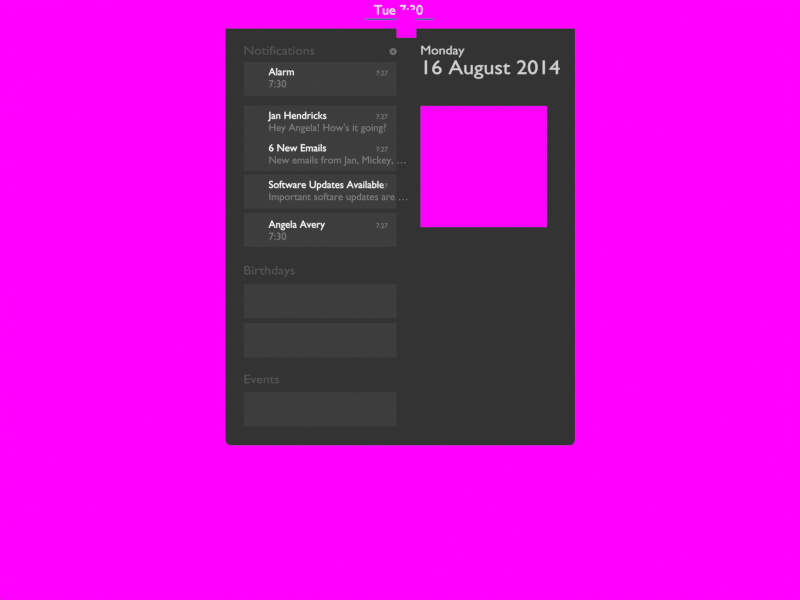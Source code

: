# Source: redux-anim.blend  (saved by Blender 2.72.0; exported with 4.5.12 LTS)
import bpy
from mathutils import Matrix  # noqa: F401  (used for matrix-valued properties, if any)

bpy.ops.wm.read_factory_settings(use_empty=True)
scene = bpy.context.scene
scene.name = 'popover'

# ---- collections
col_collection_1_001 = bpy.data.collections.new('Collection 1.001'); scene.collection.children.link(col_collection_1_001)
col_collection_2_001 = bpy.data.collections.new('Collection 2.001'); scene.collection.children.link(col_collection_2_001)
col_collection_3_001 = bpy.data.collections.new('Collection 3.001'); scene.collection.children.link(col_collection_3_001)
col_collection_4_001 = bpy.data.collections.new('Collection 4.001'); scene.collection.children.link(col_collection_4_001)
col_collection_5_001 = bpy.data.collections.new('Collection 5.001'); scene.collection.children.link(col_collection_5_001)
col_collection_6_001 = bpy.data.collections.new('Collection 6.001'); scene.collection.children.link(col_collection_6_001)
col_collection_7_001 = bpy.data.collections.new('Collection 7.001'); scene.collection.children.link(col_collection_7_001)
col_collection_8_001 = bpy.data.collections.new('Collection 8.001'); scene.collection.children.link(col_collection_8_001)
col_collection_9_001 = bpy.data.collections.new('Collection 9.001'); scene.collection.children.link(col_collection_9_001)
col_collection_10_001 = bpy.data.collections.new('Collection 10.001'); scene.collection.children.link(col_collection_10_001)
col_collection_11_001 = bpy.data.collections.new('Collection 11.001'); scene.collection.children.link(col_collection_11_001)
col_collection_12_001 = bpy.data.collections.new('Collection 12.001'); scene.collection.children.link(col_collection_12_001)
col_collection_13_001 = bpy.data.collections.new('Collection 13.001'); scene.collection.children.link(col_collection_13_001)
col_collection_14_001 = bpy.data.collections.new('Collection 14.001'); scene.collection.children.link(col_collection_14_001)
col_collection_15_001 = bpy.data.collections.new('Collection 15.001'); scene.collection.children.link(col_collection_15_001)
col_collection_16_001 = bpy.data.collections.new('Collection 16.001'); scene.collection.children.link(col_collection_16_001)
col_collection_17_001 = bpy.data.collections.new('Collection 17.001'); scene.collection.children.link(col_collection_17_001)
col_collection_18_001 = bpy.data.collections.new('Collection 18.001'); scene.collection.children.link(col_collection_18_001)
col_collection_19_001 = bpy.data.collections.new('Collection 19.001'); scene.collection.children.link(col_collection_19_001)
col_collection_20_001 = bpy.data.collections.new('Collection 20.001'); scene.collection.children.link(col_collection_20_001)

# ---- images (referenced by path relative to the original .blend; pixels are not part of the script)
import os
ASSET_DIR = os.environ.get("B2B_ASSET_DIR", "")  # directory of the original .blend (textures are referenced by path, not embedded)
HERE = os.path.dirname(os.path.abspath(__file__))  # packed textures are extracted next to this script under _unpacked/

def load_image(name, relpath, width, height, colorspace="sRGB"):
    """Load a texture the original file referenced (path relative to the .blend, or extracted next to this script)."""
    p = next((c for c in (os.path.join(HERE, relpath), os.path.join(ASSET_DIR, relpath)) if relpath and os.path.exists(c)), "")
    if p:
        img = bpy.data.images.load(p, check_existing=True)
        img.name = name
    else:  # same state as the original file: an image datablock whose file is absent (Cycles renders it pink)
        img = bpy.data.images.new(name, width, height)
        img.source = "FILE"
        img.filepath = "//" + (relpath or name)
    img.colorspace_settings.name = colorspace
    return img
img_calendar_png = load_image('calendar.png', 'tex/calendar.png', 1024, 1024, 'sRGB')
img_clocks_png = load_image('clocks.png', 'clocks.png', 1024, 1024, 'sRGB')
img_chat_png = load_image('chat.png', 'chat.png', 1024, 1024, 'sRGB')
img_top_bar_png = load_image('top-bar.png', 'top-bar.png', 1024, 1024, 'sRGB')
img_pointer_png = load_image('pointer.png', 'pointer.png', 1024, 1024, 'sRGB')
img_314bg_jpg = load_image('314bg.jpg', '314bg.jpg', 1024, 1024, 'sRGB')

# ---- materials (node trees are filled in below, after node groups)
mat_material_006 = bpy.data.materials.new('Material.006')
mat_material_006.alpha_threshold = 0.0
mat_material_006.roughness = 0.5
mat_popover_bg = bpy.data.materials.new('popover bg')
mat_popover_bg.alpha_threshold = 0.0
mat_popover_bg.roughness = 0.5
mat_popover_bg.line_color = (0.0, 0.0, 0.0, 1.0)
mat_notification_000 = bpy.data.materials.new('notification.000')
mat_notification_000.alpha_threshold = 0.0
mat_notification_000.roughness = 0.5
mat_banner_body_001 = bpy.data.materials.new('banner body.001')
mat_banner_body_001.alpha_threshold = 0.0
mat_banner_body_001.roughness = 0.5
mat_banner_body_001.line_color = (0.0, 0.0, 0.0, 1.0)
mat_banner_title_001 = bpy.data.materials.new('banner title.001')
mat_banner_title_001.alpha_threshold = 0.0
mat_banner_title_001.roughness = 0.5
mat_banner_title_001.line_color = (0.0, 0.0, 0.0, 1.0)
mat_notification_001 = bpy.data.materials.new('notification.001')
mat_notification_001.alpha_threshold = 0.0
mat_notification_001.roughness = 0.5
mat_notification_002 = bpy.data.materials.new('notification.002')
mat_notification_002.alpha_threshold = 0.0
mat_notification_002.roughness = 0.5
mat_notification_003 = bpy.data.materials.new('notification.003')
mat_notification_003.alpha_threshold = 0.0
mat_notification_003.roughness = 0.5
mat_notification_004 = bpy.data.materials.new('notification.004')
mat_notification_004.alpha_threshold = 0.0
mat_notification_004.roughness = 0.5
mat_notification_006 = bpy.data.materials.new('notification.006')
mat_notification_006.alpha_threshold = 0.0
mat_notification_006.roughness = 0.5
mat_notification_007 = bpy.data.materials.new('notification.007')
mat_notification_007.alpha_threshold = 0.0
mat_notification_007.roughness = 0.5
mat_notification_008 = bpy.data.materials.new('notification.008')
mat_notification_008.alpha_threshold = 0.0
mat_notification_008.roughness = 0.5
mat_header_pop = bpy.data.materials.new('header pop')
mat_header_pop.alpha_threshold = 0.0
mat_header_pop.roughness = 0.5
mat_header_pop.line_color = (0.0, 0.0, 0.0, 1.0)
mat_calendar = bpy.data.materials.new('calendar')
mat_calendar.alpha_threshold = 0.0
mat_calendar.roughness = 0.5
mat_datetime = bpy.data.materials.new('datetime')
mat_datetime.alpha_threshold = 0.0
mat_datetime.roughness = 0.5
mat_datetime.line_color = (0.0, 0.0, 0.0, 1.0)
mat_closebutton = bpy.data.materials.new('closebutton')
mat_closebutton.alpha_threshold = 0.0
mat_closebutton.diffuse_color = (0.7451, 0.7451, 0.7451, 1.0)
mat_closebutton.roughness = 0.5
mat_banner_bg = bpy.data.materials.new('banner bg')
mat_banner_bg.alpha_threshold = 0.0
mat_banner_bg.roughness = 0.5
mat_banner_bg.line_color = (0.0, 0.0, 0.0, 1.0)
mat_buttonbg_001 = bpy.data.materials.new('buttonbg.001')
mat_buttonbg_001.alpha_threshold = 0.0
mat_buttonbg_001.roughness = 0.5
mat_buttonbg_001.line_color = (0.0, 0.0, 0.0, 1.0)
mat_message_007 = bpy.data.materials.new('message.007')
mat_message_007.alpha_threshold = 0.0
mat_message_007.roughness = 0.5
mat_message_007.line_color = (0.0, 0.0, 0.0, 1.0)
mat_border_001 = bpy.data.materials.new('border.001')
mat_border_001.alpha_threshold = 0.0
mat_border_001.roughness = 0.5
mat_clocks_001 = bpy.data.materials.new('clocks.001')
mat_clocks_001.alpha_threshold = 0.0
mat_clocks_001.roughness = 0.5
mat_text_013 = bpy.data.materials.new('text.013')
mat_text_013.alpha_threshold = 0.0
mat_text_013.roughness = 0.5
mat_text_013.line_color = (0.0, 0.0, 0.0, 1.0)
mat_svgmat_003 = bpy.data.materials.new('SVGMat.003')
mat_svgmat_003.alpha_threshold = 0.0
mat_svgmat_003.diffuse_color = (0.7451, 0.7451, 0.7451, 1.0)
mat_svgmat_003.roughness = 0.5
mat_svgmat_003.line_color = (0.0, 0.0, 0.0, 1.0)
mat_appmenu_005 = bpy.data.materials.new('appmenu.005')
mat_appmenu_005.alpha_threshold = 0.0
mat_appmenu_005.roughness = 0.5
mat_appmenu_005.line_color = (0.0, 0.0, 0.0, 1.0)
mat_chat_005 = bpy.data.materials.new('chat.005')
mat_chat_005.alpha_threshold = 0.0
mat_chat_005.roughness = 0.5
mat_chat_005.line_color = (0.0, 0.0, 0.0, 1.0)
mat_text_014 = bpy.data.materials.new('text.014')
mat_text_014.alpha_threshold = 0.0
mat_text_014.roughness = 0.5
mat_text_014.line_color = (0.0, 0.0, 0.0, 1.0)
mat_top_bar_007 = bpy.data.materials.new('top-bar.007')
mat_top_bar_007.alpha_threshold = 0.0
mat_top_bar_007.roughness = 0.5
mat_top_bar_007.line_color = (0.0, 0.0, 0.0, 1.0)
mat_pointer_007 = bpy.data.materials.new('pointer.007')
mat_pointer_007.alpha_threshold = 0.0
mat_pointer_007.roughness = 0.5
mat_pointer_007.line_color = (0.0, 0.0, 0.0, 1.0)
mat_314bg_007 = bpy.data.materials.new('314bg.007')
mat_314bg_007.alpha_threshold = 0.0
mat_314bg_007.roughness = 0.5
mat_314bg_007.line_color = (0.0, 0.0, 0.0, 1.0)

# ---- material node trees
mat_material_006.use_nodes = True; mat_material_006.node_tree.nodes.clear()
_N = mat_material_006.node_tree.nodes; _L = mat_material_006.node_tree.links
n0 = _N.new('ShaderNodeOutputMaterial'); n0.name = 'Material Output'; n0.location = (300, 300)
n1 = _N.new('ShaderNodeEmission'); n1.name = 'Emission'; n1.location = (110, 300)
n1.inputs[0].default_value = (0.03434, 0.1301, 0.3712, 1.0)
_L.new(n1.outputs[0], n0.inputs[0])
n0.is_active_output = True
mat_popover_bg.use_nodes = True; mat_popover_bg.node_tree.nodes.clear()
_N = mat_popover_bg.node_tree.nodes; _L = mat_popover_bg.node_tree.links
n0 = _N.new('ShaderNodeOutputMaterial'); n0.name = 'Material Output'; n0.location = (507, 299)
n0.width = 120
n1 = _N.new('ShaderNodeEmission'); n1.name = 'Emission'; n1.location = (-102, 179)
n1.width = 150
n1.inputs[0].default_value = (0.0331, 0.0331, 0.0331, 1.0)
n2 = _N.new('ShaderNodeBsdfTransparent'); n2.name = 'Transparent BSDF'; n2.location = (-100, 300)
n2.width = 150
n3 = _N.new('ShaderNodeMixShader'); n3.name = 'Mix Shader'; n3.location = (179, 269)
n3.width = 150
n3.inputs[0].default_value = 1.0
_L.new(n2.outputs[0], n3.inputs[1])
_L.new(n1.outputs[0], n3.inputs[2])
_L.new(n3.outputs[0], n0.inputs[0])
n0.is_active_output = True
mat_notification_000.use_nodes = True; mat_notification_000.node_tree.nodes.clear()
_N = mat_notification_000.node_tree.nodes; _L = mat_notification_000.node_tree.links
n0 = _N.new('ShaderNodeOutputMaterial'); n0.name = 'Material Output'; n0.location = (300, 300)
n1 = _N.new('ShaderNodeBsdfTransparent'); n1.name = 'Transparent BSDF'; n1.location = (-80, 300)
n2 = _N.new('ShaderNodeEmission'); n2.name = 'Emission'; n2.location = (-88, 186)
n2.inputs[0].default_value = (0.04696, 0.04696, 0.04696, 1.0)
n3 = _N.new('ShaderNodeMixShader'); n3.name = 'Mix Shader'; n3.location = (110, 300)
n3.inputs[0].default_value = 0.9866
_L.new(n3.outputs[0], n0.inputs[0])
_L.new(n1.outputs[0], n3.inputs[1])
_L.new(n2.outputs[0], n3.inputs[2])
n0.is_active_output = True
mat_banner_body_001.use_nodes = True; mat_banner_body_001.node_tree.nodes.clear()
_N = mat_banner_body_001.node_tree.nodes; _L = mat_banner_body_001.node_tree.links
n0 = _N.new('ShaderNodeOutputMaterial'); n0.name = 'Material Output'; n0.location = (466, 295)
n0.width = 120
n1 = _N.new('ShaderNodeBsdfTransparent'); n1.name = 'Transparent BSDF'; n1.location = (66, 295)
n1.width = 150
n2 = _N.new('ShaderNodeEmission'); n2.name = 'Emission'; n2.location = (64, 159)
n2.width = 150
n2.inputs[0].default_value = (0.2079, 0.2079, 0.2079, 1.0)
n3 = _N.new('ShaderNodeMixShader'); n3.name = 'Mix Shader'; n3.location = (266, 295)
n3.width = 150
n3.inputs[0].default_value = 0.9866
_L.new(n3.outputs[0], n0.inputs[0])
_L.new(n1.outputs[0], n3.inputs[1])
_L.new(n2.outputs[0], n3.inputs[2])
n0.is_active_output = True
mat_banner_title_001.use_nodes = True; mat_banner_title_001.node_tree.nodes.clear()
_N = mat_banner_title_001.node_tree.nodes; _L = mat_banner_title_001.node_tree.links
n0 = _N.new('ShaderNodeOutputMaterial'); n0.name = 'Material Output'; n0.location = (466, 295)
n0.width = 120
n1 = _N.new('ShaderNodeBsdfTransparent'); n1.name = 'Transparent BSDF'; n1.location = (66, 295)
n1.width = 150
n2 = _N.new('ShaderNodeEmission'); n2.name = 'Emission'; n2.location = (64, 159)
n2.width = 150
n3 = _N.new('ShaderNodeMixShader'); n3.name = 'Mix Shader'; n3.location = (266, 295)
n3.width = 150
n3.inputs[0].default_value = 0.9866
_L.new(n3.outputs[0], n0.inputs[0])
_L.new(n1.outputs[0], n3.inputs[1])
_L.new(n2.outputs[0], n3.inputs[2])
n0.is_active_output = True
mat_notification_001.use_nodes = True; mat_notification_001.node_tree.nodes.clear()
_N = mat_notification_001.node_tree.nodes; _L = mat_notification_001.node_tree.links
n0 = _N.new('ShaderNodeOutputMaterial'); n0.name = 'Material Output'; n0.location = (300, 300)
n1 = _N.new('ShaderNodeBsdfTransparent'); n1.name = 'Transparent BSDF'; n1.location = (-80, 300)
n2 = _N.new('ShaderNodeEmission'); n2.name = 'Emission'; n2.location = (-88, 186)
n2.inputs[0].default_value = (0.04696, 0.04696, 0.04696, 1.0)
n3 = _N.new('ShaderNodeMixShader'); n3.name = 'Mix Shader'; n3.location = (110, 300)
n3.inputs[0].default_value = 0.9853
_L.new(n3.outputs[0], n0.inputs[0])
_L.new(n1.outputs[0], n3.inputs[1])
_L.new(n2.outputs[0], n3.inputs[2])
n0.is_active_output = True
mat_notification_002.use_nodes = True; mat_notification_002.node_tree.nodes.clear()
_N = mat_notification_002.node_tree.nodes; _L = mat_notification_002.node_tree.links
n0 = _N.new('ShaderNodeOutputMaterial'); n0.name = 'Material Output'; n0.location = (300, 300)
n1 = _N.new('ShaderNodeBsdfTransparent'); n1.name = 'Transparent BSDF'; n1.location = (-80, 300)
n2 = _N.new('ShaderNodeEmission'); n2.name = 'Emission'; n2.location = (-88, 186)
n2.inputs[0].default_value = (0.04696, 0.04696, 0.04696, 1.0)
n3 = _N.new('ShaderNodeMixShader'); n3.name = 'Mix Shader'; n3.location = (110, 300)
n3.inputs[0].default_value = 0.984
_L.new(n3.outputs[0], n0.inputs[0])
_L.new(n1.outputs[0], n3.inputs[1])
_L.new(n2.outputs[0], n3.inputs[2])
n0.is_active_output = True
mat_notification_003.use_nodes = True; mat_notification_003.node_tree.nodes.clear()
_N = mat_notification_003.node_tree.nodes; _L = mat_notification_003.node_tree.links
n0 = _N.new('ShaderNodeOutputMaterial'); n0.name = 'Material Output'; n0.location = (300, 300)
n1 = _N.new('ShaderNodeBsdfTransparent'); n1.name = 'Transparent BSDF'; n1.location = (-80, 300)
n2 = _N.new('ShaderNodeEmission'); n2.name = 'Emission'; n2.location = (-88, 186)
n2.inputs[0].default_value = (0.04696, 0.04696, 0.04696, 1.0)
n3 = _N.new('ShaderNodeMixShader'); n3.name = 'Mix Shader'; n3.location = (110, 300)
n3.inputs[0].default_value = 0.9826
_L.new(n3.outputs[0], n0.inputs[0])
_L.new(n1.outputs[0], n3.inputs[1])
_L.new(n2.outputs[0], n3.inputs[2])
n0.is_active_output = True
mat_notification_004.use_nodes = True; mat_notification_004.node_tree.nodes.clear()
_N = mat_notification_004.node_tree.nodes; _L = mat_notification_004.node_tree.links
n0 = _N.new('ShaderNodeOutputMaterial'); n0.name = 'Material Output'; n0.location = (300, 300)
n1 = _N.new('ShaderNodeBsdfTransparent'); n1.name = 'Transparent BSDF'; n1.location = (-80, 300)
n2 = _N.new('ShaderNodeEmission'); n2.name = 'Emission'; n2.location = (-88, 186)
n2.inputs[0].default_value = (0.04696, 0.04696, 0.04696, 1.0)
n3 = _N.new('ShaderNodeMixShader'); n3.name = 'Mix Shader'; n3.location = (110, 300)
n3.inputs[0].default_value = 0.9813
_L.new(n3.outputs[0], n0.inputs[0])
_L.new(n1.outputs[0], n3.inputs[1])
_L.new(n2.outputs[0], n3.inputs[2])
n0.is_active_output = True
mat_notification_006.use_nodes = True; mat_notification_006.node_tree.nodes.clear()
_N = mat_notification_006.node_tree.nodes; _L = mat_notification_006.node_tree.links
n0 = _N.new('ShaderNodeOutputMaterial'); n0.name = 'Material Output'; n0.location = (300, 300)
n1 = _N.new('ShaderNodeBsdfTransparent'); n1.name = 'Transparent BSDF'; n1.location = (-80, 300)
n2 = _N.new('ShaderNodeEmission'); n2.name = 'Emission'; n2.location = (-88, 186)
n2.inputs[0].default_value = (0.04696, 0.04696, 0.04696, 1.0)
n3 = _N.new('ShaderNodeMixShader'); n3.name = 'Mix Shader'; n3.location = (110, 300)
n3.inputs[0].default_value = 0.9786
_L.new(n3.outputs[0], n0.inputs[0])
_L.new(n1.outputs[0], n3.inputs[1])
_L.new(n2.outputs[0], n3.inputs[2])
n0.is_active_output = True
mat_notification_007.use_nodes = True; mat_notification_007.node_tree.nodes.clear()
_N = mat_notification_007.node_tree.nodes; _L = mat_notification_007.node_tree.links
n0 = _N.new('ShaderNodeOutputMaterial'); n0.name = 'Material Output'; n0.location = (300, 300)
n1 = _N.new('ShaderNodeBsdfTransparent'); n1.name = 'Transparent BSDF'; n1.location = (-80, 300)
n2 = _N.new('ShaderNodeEmission'); n2.name = 'Emission'; n2.location = (-88, 186)
n2.inputs[0].default_value = (0.04696, 0.04696, 0.04696, 1.0)
n3 = _N.new('ShaderNodeMixShader'); n3.name = 'Mix Shader'; n3.location = (110, 300)
n3.inputs[0].default_value = 0.9773
_L.new(n3.outputs[0], n0.inputs[0])
_L.new(n1.outputs[0], n3.inputs[1])
_L.new(n2.outputs[0], n3.inputs[2])
n0.is_active_output = True
mat_notification_008.use_nodes = True; mat_notification_008.node_tree.nodes.clear()
_N = mat_notification_008.node_tree.nodes; _L = mat_notification_008.node_tree.links
n0 = _N.new('ShaderNodeOutputMaterial'); n0.name = 'Material Output'; n0.location = (300, 300)
n1 = _N.new('ShaderNodeBsdfTransparent'); n1.name = 'Transparent BSDF'; n1.location = (-80, 300)
n2 = _N.new('ShaderNodeEmission'); n2.name = 'Emission'; n2.location = (-88, 186)
n2.inputs[0].default_value = (0.04696, 0.04696, 0.04696, 1.0)
n3 = _N.new('ShaderNodeMixShader'); n3.name = 'Mix Shader'; n3.location = (110, 300)
n3.inputs[0].default_value = 0.9759
_L.new(n3.outputs[0], n0.inputs[0])
_L.new(n1.outputs[0], n3.inputs[1])
_L.new(n2.outputs[0], n3.inputs[2])
n0.is_active_output = True
mat_header_pop.use_nodes = True; mat_header_pop.node_tree.nodes.clear()
_N = mat_header_pop.node_tree.nodes; _L = mat_header_pop.node_tree.links
n0 = _N.new('ShaderNodeOutputMaterial'); n0.name = 'Material Output'; n0.location = (466, 295)
n0.width = 120
n1 = _N.new('ShaderNodeMixShader'); n1.name = 'Mix Shader'; n1.location = (266, 295)
n1.width = 150
n1.inputs[0].default_value = 0.9933
n2 = _N.new('ShaderNodeBsdfTransparent'); n2.name = 'Transparent BSDF'; n2.location = (66, 295)
n2.width = 150
n3 = _N.new('ShaderNodeEmission'); n3.name = 'Emission'; n3.location = (64, 159)
n3.width = 150
n3.inputs[0].default_value = (0.09084, 0.09084, 0.09084, 1.0)
_L.new(n1.outputs[0], n0.inputs[0])
_L.new(n2.outputs[0], n1.inputs[1])
_L.new(n3.outputs[0], n1.inputs[2])
n0.is_active_output = True
mat_calendar.use_nodes = True; mat_calendar.node_tree.nodes.clear()
_N = mat_calendar.node_tree.nodes; _L = mat_calendar.node_tree.links
n0 = _N.new('ShaderNodeEmission'); n0.name = 'Emission'; n0.location = (-100, 167)
n1 = _N.new('ShaderNodeLightPath'); n1.name = 'Light Path'; n1.location = (-300, 117)
n2 = _N.new('ShaderNodeBsdfTransparent'); n2.name = 'Transparent BSDF'; n2.location = (-100, 267)
n3 = _N.new('ShaderNodeTexImage'); n3.name = 'Image Texture'; n3.location = (-300, 217)
n3.width = 140
n3.image = img_calendar_png
n4 = _N.new('ShaderNodeOutputMaterial'); n4.name = 'Material Output'; n4.location = (473, 300)
n5 = _N.new('ShaderNodeMixShader'); n5.name = 'Mix Shader'; n5.location = (100, 300)
n6 = _N.new('ShaderNodeMixShader'); n6.name = 'Mix Shader.001'; n6.location = (288, 289)
n6.inputs[0].default_value = 0.9826
_L.new(n3.outputs[1], n5.inputs[0])
_L.new(n0.outputs[0], n5.inputs[2])
_L.new(n2.outputs[0], n5.inputs[1])
_L.new(n3.outputs[0], n0.inputs[0])
_L.new(n1.outputs[0], n0.inputs[1])
_L.new(n6.outputs[0], n4.inputs[0])
_L.new(n2.outputs[0], n6.inputs[1])
_L.new(n5.outputs[0], n6.inputs[2])
n4.is_active_output = True
mat_datetime.use_nodes = True; mat_datetime.node_tree.nodes.clear()
_N = mat_datetime.node_tree.nodes; _L = mat_datetime.node_tree.links
n0 = _N.new('ShaderNodeOutputMaterial'); n0.name = 'Material Output'; n0.location = (466, 295)
n0.width = 120
n1 = _N.new('ShaderNodeBsdfTransparent'); n1.name = 'Transparent BSDF'; n1.location = (66, 295)
n1.width = 150
n2 = _N.new('ShaderNodeEmission'); n2.name = 'Emission'; n2.location = (64, 159)
n2.width = 150
n2.inputs[0].default_value = (0.65, 0.65, 0.65, 1.0)
n3 = _N.new('ShaderNodeMixShader'); n3.name = 'Mix Shader'; n3.location = (266, 295)
n3.width = 150
n3.inputs[0].default_value = 0.9826
_L.new(n3.outputs[0], n0.inputs[0])
_L.new(n1.outputs[0], n3.inputs[1])
_L.new(n2.outputs[0], n3.inputs[2])
n0.is_active_output = True
mat_closebutton.use_nodes = True; mat_closebutton.node_tree.nodes.clear()
_N = mat_closebutton.node_tree.nodes; _L = mat_closebutton.node_tree.links
n0 = _N.new('ShaderNodeOutputMaterial'); n0.name = 'Material Output'; n0.location = (300, 300)
n1 = _N.new('ShaderNodeMixShader'); n1.name = 'Mix Shader'; n1.location = (110, 300)
n1.inputs[0].default_value = 1.0
n2 = _N.new('ShaderNodeBsdfTransparent'); n2.name = 'Transparent BSDF'; n2.location = (-80, 300)
n3 = _N.new('ShaderNodeEmission'); n3.name = 'Emission'; n3.location = (-104, 134)
n3.inputs[0].default_value = (0.1734, 0.1734, 0.1734, 1.0)
_L.new(n1.outputs[0], n0.inputs[0])
_L.new(n2.outputs[0], n1.inputs[1])
_L.new(n3.outputs[0], n1.inputs[2])
n0.is_active_output = True
mat_banner_bg.use_nodes = True; mat_banner_bg.node_tree.nodes.clear()
_N = mat_banner_bg.node_tree.nodes; _L = mat_banner_bg.node_tree.links
n0 = _N.new('ShaderNodeOutputMaterial'); n0.name = 'Material Output'; n0.location = (507, 299)
n0.width = 120
n1 = _N.new('ShaderNodeEmission'); n1.name = 'Emission'; n1.location = (-102, 179)
n1.width = 150
n1.inputs[0].default_value = (0.0331, 0.0331, 0.0331, 1.0)
n2 = _N.new('ShaderNodeBsdfTransparent'); n2.name = 'Transparent BSDF'; n2.location = (-100, 300)
n2.width = 150
n3 = _N.new('ShaderNodeMixShader'); n3.name = 'Mix Shader'; n3.location = (179, 269)
n3.width = 150
n3.inputs[0].default_value = 1.0
_L.new(n2.outputs[0], n3.inputs[1])
_L.new(n1.outputs[0], n3.inputs[2])
_L.new(n3.outputs[0], n0.inputs[0])
n0.is_active_output = True
mat_buttonbg_001.use_nodes = True; mat_buttonbg_001.node_tree.nodes.clear()
_N = mat_buttonbg_001.node_tree.nodes; _L = mat_buttonbg_001.node_tree.links
n0 = _N.new('ShaderNodeEmission'); n0.name = 'Emission'; n0.location = (-102, 179)
n0.width = 150
n0.inputs[0].default_value = (0.01599, 0.01599, 0.01599, 1.0)
n1 = _N.new('ShaderNodeOutputMaterial'); n1.name = 'Material Output'; n1.location = (507, 299)
n1.width = 120
n2 = _N.new('ShaderNodeMixShader'); n2.name = 'Mix Shader'; n2.location = (100, 300)
n2.width = 150
n2.inputs[0].default_value = 1.0
n3 = _N.new('ShaderNodeMixShader'); n3.name = 'Mix Shader.001'; n3.location = (311, 291)
n3.width = 150
n3.inputs[0].default_value = 1.0
n4 = _N.new('ShaderNodeBsdfTransparent'); n4.name = 'Transparent BSDF'; n4.location = (-100, 300)
n4.width = 150
_L.new(n2.outputs[0], n3.inputs[2])
_L.new(n4.outputs[0], n2.inputs[1])
_L.new(n0.outputs[0], n2.inputs[2])
_L.new(n3.outputs[0], n1.inputs[0])
_L.new(n4.outputs[0], n3.inputs[1])
n1.is_active_output = True
mat_message_007.use_nodes = True; mat_message_007.node_tree.nodes.clear()
_N = mat_message_007.node_tree.nodes; _L = mat_message_007.node_tree.links
n0 = _N.new('ShaderNodeOutputMaterial'); n0.name = 'Material Output'; n0.location = (466, 295)
n0.width = 120
n1 = _N.new('ShaderNodeMixShader'); n1.name = 'Mix Shader'; n1.location = (266, 295)
n1.width = 150
n1.inputs[0].default_value = 1.0
n2 = _N.new('ShaderNodeBsdfTransparent'); n2.name = 'Transparent BSDF'; n2.location = (66, 295)
n2.width = 150
n3 = _N.new('ShaderNodeEmission'); n3.name = 'Emission'; n3.location = (64, 159)
n3.width = 150
n3.inputs[0].default_value = (0.8, 0.8, 0.8, 1.0)
_L.new(n1.outputs[0], n0.inputs[0])
_L.new(n2.outputs[0], n1.inputs[1])
_L.new(n3.outputs[0], n1.inputs[2])
n0.is_active_output = True
mat_border_001.use_nodes = True; mat_border_001.node_tree.nodes.clear()
_N = mat_border_001.node_tree.nodes; _L = mat_border_001.node_tree.links
n0 = _N.new('ShaderNodeOutputMaterial'); n0.name = 'Material Output'; n0.location = (300, 300)
n1 = _N.new('ShaderNodeEmission'); n1.name = 'Emission'; n1.location = (110, 300)
n1.inputs[0].default_value = (0.0, 0.0, 0.0, 1.0)
_L.new(n1.outputs[0], n0.inputs[0])
n0.is_active_output = True
mat_clocks_001.use_nodes = True; mat_clocks_001.node_tree.nodes.clear()
_N = mat_clocks_001.node_tree.nodes; _L = mat_clocks_001.node_tree.links
n0 = _N.new('ShaderNodeOutputMaterial'); n0.name = 'Material Output'; n0.location = (300, 300)
n1 = _N.new('ShaderNodeEmission'); n1.name = 'Emission'; n1.location = (-100, 167)
n2 = _N.new('ShaderNodeLightPath'); n2.name = 'Light Path'; n2.location = (-300, 117)
n3 = _N.new('ShaderNodeBsdfTransparent'); n3.name = 'Transparent BSDF'; n3.location = (-100, 267)
n4 = _N.new('ShaderNodeMixShader'); n4.name = 'Mix Shader'; n4.location = (100, 300)
n5 = _N.new('ShaderNodeTexImage'); n5.name = 'Image Texture'; n5.location = (-300, 217)
n5.width = 140
n5.image = img_clocks_png
_L.new(n4.outputs[0], n0.inputs[0])
_L.new(n5.outputs[1], n4.inputs[0])
_L.new(n1.outputs[0], n4.inputs[2])
_L.new(n3.outputs[0], n4.inputs[1])
_L.new(n5.outputs[0], n1.inputs[0])
_L.new(n2.outputs[0], n1.inputs[1])
n0.is_active_output = True
mat_text_013.use_nodes = True; mat_text_013.node_tree.nodes.clear()
_N = mat_text_013.node_tree.nodes; _L = mat_text_013.node_tree.links
n0 = _N.new('ShaderNodeOutputMaterial'); n0.name = 'Material Output'; n0.location = (300, 300)
n0.width = 120
n1 = _N.new('ShaderNodeMixShader'); n1.name = 'Mix Shader'; n1.location = (100, 300)
n1.width = 150
n1.inputs[0].default_value = 1.0
n2 = _N.new('ShaderNodeBsdfTransparent'); n2.name = 'Transparent BSDF'; n2.location = (-100, 300)
n2.width = 150
n3 = _N.new('ShaderNodeEmission'); n3.name = 'Emission'; n3.location = (-80, 93)
n3.width = 150
n3.inputs[0].default_value = (0.8, 0.8, 0.8, 1.0)
_L.new(n1.outputs[0], n0.inputs[0])
_L.new(n2.outputs[0], n1.inputs[1])
_L.new(n3.outputs[0], n1.inputs[2])
n0.is_active_output = True
mat_svgmat_003.use_nodes = True; mat_svgmat_003.node_tree.nodes.clear()
_N = mat_svgmat_003.node_tree.nodes; _L = mat_svgmat_003.node_tree.links
n0 = _N.new('ShaderNodeOutputMaterial'); n0.name = 'Material Output'; n0.location = (300, 300)
n0.width = 120
n1 = _N.new('ShaderNodeEmission'); n1.name = 'Emission'; n1.location = (100, 300)
n1.width = 150
n1.inputs[0].default_value = (0.7451, 0.7451, 0.7451, 1.0)
_L.new(n1.outputs[0], n0.inputs[0])
n0.is_active_output = True
mat_appmenu_005.use_nodes = True; mat_appmenu_005.node_tree.nodes.clear()
_N = mat_appmenu_005.node_tree.nodes; _L = mat_appmenu_005.node_tree.links
n0 = _N.new('ShaderNodeOutputMaterial'); n0.name = 'Material Output'; n0.location = (300, 300)
n0.width = 120
n1 = _N.new('ShaderNodeEmission'); n1.name = 'Emission'; n1.location = (100, 300)
n1.width = 150
n1.inputs[0].default_value = (0.8, 0.8, 0.8, 1.0)
_L.new(n1.outputs[0], n0.inputs[0])
n0.is_active_output = True
mat_chat_005.use_nodes = True; mat_chat_005.node_tree.nodes.clear()
_N = mat_chat_005.node_tree.nodes; _L = mat_chat_005.node_tree.links
n0 = _N.new('ShaderNodeOutputMaterial'); n0.name = 'Material Output'; n0.location = (300, 300)
n0.width = 120
n1 = _N.new('ShaderNodeEmission'); n1.name = 'Emission'; n1.location = (-100, 167)
n1.width = 150
n2 = _N.new('ShaderNodeLightPath'); n2.name = 'Light Path'; n2.location = (-300, 117)
n2.width = 150
n3 = _N.new('ShaderNodeBsdfTransparent'); n3.name = 'Transparent BSDF'; n3.location = (-100, 267)
n3.width = 150
n4 = _N.new('ShaderNodeMixShader'); n4.name = 'Mix Shader'; n4.location = (100, 300)
n4.width = 150
n5 = _N.new('ShaderNodeTexImage'); n5.name = 'Image Texture'; n5.location = (-300, 217)
n5.width = 150
n5.image = img_chat_png
_L.new(n4.outputs[0], n0.inputs[0])
_L.new(n5.outputs[1], n4.inputs[0])
_L.new(n1.outputs[0], n4.inputs[2])
_L.new(n3.outputs[0], n4.inputs[1])
_L.new(n5.outputs[0], n1.inputs[0])
_L.new(n2.outputs[0], n1.inputs[1])
n0.is_active_output = True
mat_text_014.use_nodes = True; mat_text_014.node_tree.nodes.clear()
_N = mat_text_014.node_tree.nodes; _L = mat_text_014.node_tree.links
n0 = _N.new('ShaderNodeOutputMaterial'); n0.name = 'Material Output'; n0.location = (300, 300)
n0.width = 120
n1 = _N.new('ShaderNodeEmission'); n1.name = 'Emission'; n1.location = (-140, 287)
n1.width = 150
n1.inputs[0].default_value = (0.8, 0.8, 0.8, 1.0)
_L.new(n1.outputs[0], n0.inputs[0])
n0.is_active_output = True
mat_top_bar_007.use_nodes = True; mat_top_bar_007.node_tree.nodes.clear()
_N = mat_top_bar_007.node_tree.nodes; _L = mat_top_bar_007.node_tree.links
n0 = _N.new('ShaderNodeOutputMaterial'); n0.name = 'Material Output'; n0.location = (300, 300)
n0.width = 120
n1 = _N.new('ShaderNodeEmission'); n1.name = 'Emission'; n1.location = (-100, 167)
n1.width = 150
n2 = _N.new('ShaderNodeLightPath'); n2.name = 'Light Path'; n2.location = (-300, 117)
n2.width = 150
n3 = _N.new('ShaderNodeBsdfTransparent'); n3.name = 'Transparent BSDF'; n3.location = (-100, 267)
n3.width = 150
n4 = _N.new('ShaderNodeMixShader'); n4.name = 'Mix Shader'; n4.location = (100, 300)
n4.width = 150
n5 = _N.new('ShaderNodeTexImage'); n5.name = 'Image Texture'; n5.location = (-300, 217)
n5.width = 150
n5.image = img_top_bar_png
_L.new(n4.outputs[0], n0.inputs[0])
_L.new(n5.outputs[1], n4.inputs[0])
_L.new(n1.outputs[0], n4.inputs[2])
_L.new(n3.outputs[0], n4.inputs[1])
_L.new(n5.outputs[0], n1.inputs[0])
_L.new(n2.outputs[0], n1.inputs[1])
n0.is_active_output = True
mat_pointer_007.use_nodes = True; mat_pointer_007.node_tree.nodes.clear()
_N = mat_pointer_007.node_tree.nodes; _L = mat_pointer_007.node_tree.links
n0 = _N.new('ShaderNodeOutputMaterial'); n0.name = 'Material Output'; n0.location = (300, 300)
n0.width = 120
n1 = _N.new('ShaderNodeEmission'); n1.name = 'Emission'; n1.location = (-100, 167)
n1.width = 150
n2 = _N.new('ShaderNodeLightPath'); n2.name = 'Light Path'; n2.location = (-300, 117)
n2.width = 150
n3 = _N.new('ShaderNodeBsdfTransparent'); n3.name = 'Transparent BSDF'; n3.location = (-100, 267)
n3.width = 150
n4 = _N.new('ShaderNodeMixShader'); n4.name = 'Mix Shader'; n4.location = (100, 300)
n4.width = 150
n5 = _N.new('ShaderNodeTexImage'); n5.name = 'Image Texture'; n5.location = (-300, 217)
n5.width = 150
n5.image = img_pointer_png
_L.new(n4.outputs[0], n0.inputs[0])
_L.new(n5.outputs[1], n4.inputs[0])
_L.new(n1.outputs[0], n4.inputs[2])
_L.new(n3.outputs[0], n4.inputs[1])
_L.new(n5.outputs[0], n1.inputs[0])
_L.new(n2.outputs[0], n1.inputs[1])
n0.is_active_output = True
mat_314bg_007.use_nodes = True; mat_314bg_007.node_tree.nodes.clear()
_N = mat_314bg_007.node_tree.nodes; _L = mat_314bg_007.node_tree.links
n0 = _N.new('ShaderNodeOutputMaterial'); n0.name = 'Material Output'; n0.location = (300, 300)
n0.width = 120
n1 = _N.new('ShaderNodeEmission'); n1.name = 'Emission'; n1.location = (-100, 167)
n1.width = 150
n2 = _N.new('ShaderNodeLightPath'); n2.name = 'Light Path'; n2.location = (-300, 117)
n2.width = 150
n3 = _N.new('ShaderNodeBsdfTransparent'); n3.name = 'Transparent BSDF'; n3.location = (-100, 267)
n3.width = 150
n4 = _N.new('ShaderNodeMixShader'); n4.name = 'Mix Shader'; n4.location = (100, 300)
n4.width = 150
n5 = _N.new('ShaderNodeTexImage'); n5.name = 'Image Texture'; n5.location = (-300, 217)
n5.width = 150
n5.image = img_314bg_jpg
_L.new(n4.outputs[0], n0.inputs[0])
_L.new(n5.outputs[1], n4.inputs[0])
_L.new(n1.outputs[0], n4.inputs[2])
_L.new(n3.outputs[0], n4.inputs[1])
_L.new(n5.outputs[0], n1.inputs[0])
_L.new(n2.outputs[0], n1.inputs[1])
n0.is_active_output = True

# ---- world
world_grey_007 = bpy.data.worlds.new('GREY.007'); scene.world = world_grey_007
world_grey_007.use_nodes = True; world_grey_007.node_tree.nodes.clear()
_N = world_grey_007.node_tree.nodes; _L = world_grey_007.node_tree.links
n0 = _N.new('ShaderNodeOutputWorld'); n0.name = 'World Output'; n0.location = (300, 300)
n0.width = 120
n1 = _N.new('ShaderNodeBackground'); n1.name = 'Background'; n1.location = (10, 300)
n1.width = 150
n2 = _N.new('ShaderNodeRGB'); n2.name = 'RGB'; n2.location = (-180, 300)
n2.outputs[0].default_value = (0.04961, 0.04993, 0.05088, 1.0)
_L.new(n1.outputs[0], n0.inputs[0])
_L.new(n2.outputs[0], n1.inputs[0])
n0.is_active_output = True
world_grey_007.color = (0.09749, 0.09225, 0.1107)
world_grey_007.use_sun_shadow = False
world_grey_007.sun_shadow_jitter_overblur = 0.0
world_grey_007.cycles.sampling_method = 'MANUAL'
world_grey_007.cycles.sample_map_resolution = 256

# ---- cameras
cam_camera_007 = bpy.data.cameras.new('Camera.007')
cam_camera_007.type = 'ORTHO'
cam_camera_007.clip_end = 100.0
cam_camera_007.lens = 35.0
cam_camera_007.sensor_width = 32.0
cam_camera_007.sensor_height = 18.0
cam_camera_007.ortho_scale = 5.1
cam_camera_007.dof.focus_distance = 0.0

# ---- meshes
me_plane_017 = bpy.data.meshes.new('Plane.017')
me_plane_017.from_pydata([(-1.686, -1.0, 0.0), (1.686, -1.0, 0.0), (-1.686, 0.06552, 0.0), (1.686, 0.06552, 0.0)], [], [(0, 1, 3, 2)])
me_plane_017.materials.append(mat_material_006)
me_plane_017.use_remesh_preserve_volume = False
me_plane_017.use_remesh_preserve_attributes = False
me_plane_017.use_mirror_vertex_groups = False
me_plane_017.update()
me_plane = bpy.data.meshes.new('Plane')
me_plane.from_pydata([(-1.0, -1.0, 0.0), (1.0, -1.0, 0.0), (-1.0, 1.0, 0.0), (1.0, 1.0, 0.0)], [], [(0, 1, 3, 2)])
me_plane.use_remesh_preserve_volume = False
me_plane.use_remesh_preserve_attributes = False
me_plane.use_mirror_vertex_groups = False
me_plane.update()
me_plane_081 = bpy.data.meshes.new('Plane.081')
me_plane_081.from_pydata([(1.265, -7.731, 0.0), (-1.265, -7.731, 0.0), (1.265, 0.4792, 0.0), (-1.265, 0.4792, 0.0), (-1.235, -7.756, 0.0), (-1.235, 0.5048, 0.0), (-1.235, 0.4048, 0.0), (1.238, 0.4048, 0.0), (1.238, 0.5048, 0.0), (1.238, -7.756, 0.0), (1.275, 0.4048, 0.0), (-1.275, 0.4048, 0.0), (-1.227, 0.5048, 0.0), (-1.227, -7.756, 0.0), (-1.227, 0.4048, 0.0), (-1.227, -7.656, 0.0), (-1.235, -7.656, 0.0), (1.275, -7.656, 0.0), (1.238, -7.656, 0.0), (-1.275, -7.656, 0.0), (1.231, 0.4048, 0.0), (1.231, -7.756, 0.0), (1.231, 0.5048, 0.0), (1.231, -7.656, 0.0), (1.275, 0.3748, 0.0), (-1.227, 0.3748, 0.0), (1.231, 0.3748, 0.0), (-1.235, 0.3748, 0.0), (1.238, 0.3748, 0.0), (-1.275, 0.3748, 0.0), (-1.235, -7.627, 0.0), (1.238, -7.627, 0.0), (1.231, -7.627, 0.0), (-1.227, -7.627, 0.0), (1.275, -7.627, 0.0), (-1.275, -7.627, 0.0), (0.001768, 0.5248, 0.0), (0.001768, 0.6248, 0.0), (0.001768, -7.656, 0.0), (0.001768, -7.756, 0.0), (0.001768, 0.4948, 0.0), (0.001768, -7.627, 0.0), (-0.04353, 0.4048, 0.0), (-0.04353, 0.5048, 0.0), (-0.04353, -7.656, 0.0), (-0.04353, -7.756, 0.0), (-0.04353, 0.3748, 0.0), (-0.04353, -7.627, 0.0), (0.0442, 0.4048, 0.0), (0.0442, 0.5048, 0.0), (0.0442, -7.656, 0.0), (0.0442, -7.756, 0.0), (0.0442, 0.3748, 0.0), (0.0442, -7.627, 0.0), (0.0442, 0.4048, 0.0), (0.0442, 0.5048, 0.0), (0.0442, -7.656, 0.0), (0.0442, -7.756, 0.0), (0.0442, 0.3748, 0.0), (0.0442, -7.627, 0.0), (-0.04353, 0.4048, 0.0), (-0.04353, 0.5048, 0.0), (-0.04353, -7.656, 0.0), (-0.04353, -7.756, 0.0), (-0.04353, 0.3748, 0.0), (-0.04353, -7.627, 0.0), (0.001768, 0.5248, 0.0), (0.001768, 0.6248, 0.0), (0.001768, -7.656, 0.0), (0.001768, -7.756, 0.0), (0.001768, 0.4948, 0.0), (0.001768, -7.627, 0.0), (0.001768, 0.5248, 0.0), (0.001768, 0.6248, 0.0), (0.001768, -7.656, 0.0), (0.001768, -7.756, 0.0), (0.001768, 0.4948, 0.0), (0.001768, -7.627, 0.0), (0.05198, 0.4048, 0.0), (0.05198, 0.5048, 0.0), (0.05198, -7.656, 0.0), (0.05198, -7.756, 0.0), (0.05198, 0.3748, 0.0), (0.05198, -7.627, 0.0), (-0.05523, 0.4048, 0.0), (-0.05523, 0.5048, 0.0), (-0.05523, -7.656, 0.0), (-0.05523, -7.756, 0.0), (-0.05523, 0.3748, 0.0), (-0.05523, -7.627, 0.0)], [], [(7, 10, 2, 8), (11, 6, 5, 3), (20, 7, 8, 22), (28, 24, 10, 7), (29, 27, 6, 11), (26, 28, 7, 20), (4, 13, 15, 16), (1, 4, 16, 19), (9, 0, 17, 18), (21, 9, 18, 23), (31, 34, 24, 28), (6, 14, 12, 5), (35, 30, 27, 29), (27, 25, 14, 6), (82, 26, 20, 78), (78, 20, 22, 79), (81, 21, 23, 80), (30, 33, 25, 27), (32, 31, 28, 26), (83, 32, 26, 82), (19, 16, 30, 35), (80, 23, 32, 83), (16, 15, 33, 30), (23, 18, 31, 32), (18, 17, 34, 31), (76, 40, 36, 72), (72, 36, 37, 73), (75, 39, 38, 74), (77, 41, 40, 76), (74, 38, 41, 77), (88, 46, 42, 84), (84, 42, 43, 85), (87, 45, 44, 86), (89, 47, 46, 88), (86, 44, 47, 89), (58, 52, 48, 54), (54, 48, 49, 55), (57, 51, 50, 56), (59, 53, 52, 58), (56, 50, 53, 59), (70, 58, 54, 66), (66, 54, 55, 67), (69, 57, 56, 68), (71, 59, 58, 70), (68, 56, 59, 71), (46, 64, 60, 42), (42, 60, 61, 43), (45, 63, 62, 44), (47, 65, 64, 46), (44, 62, 65, 47), (40, 70, 66, 36), (36, 66, 67, 37), (39, 69, 68, 38), (41, 71, 70, 40), (38, 68, 71, 41), (64, 76, 72, 60), (60, 72, 73, 61), (63, 75, 74, 62), (65, 77, 76, 64), (62, 74, 77, 65), (52, 82, 78, 48), (48, 78, 79, 49), (51, 81, 80, 50), (53, 83, 82, 52), (50, 80, 83, 53), (25, 88, 84, 14), (14, 84, 85, 12), (13, 87, 86, 15), (33, 89, 88, 25), (15, 86, 89, 33)])
me_plane_081.materials.append(mat_popover_bg)
me_plane_081.use_remesh_preserve_volume = False
me_plane_081.use_remesh_preserve_attributes = False
me_plane_081.use_mirror_vertex_groups = False
me_plane_081.update()
me_plane_002 = bpy.data.meshes.new('Plane.002')
me_plane_002.from_pydata([(-4.228, -1.0, 0.0), (4.707, -1.0, 0.0), (-4.228, 1.0, 0.0), (4.707, 1.0, 0.0)], [], [(0, 1, 3, 2)])
me_plane_002.materials.append(None)
me_plane_002.use_remesh_preserve_volume = False
me_plane_002.use_remesh_preserve_attributes = False
me_plane_002.use_mirror_vertex_groups = False
me_plane_002.update()
me_plane_003 = bpy.data.meshes.new('Plane.003')
me_plane_003.from_pydata([(-4.228, -1.0, 0.0), (4.707, -1.0, 0.0), (-4.228, 1.0, 0.0), (4.707, 1.0, 0.0)], [], [(0, 1, 3, 2)])
me_plane_003.materials.append(None)
me_plane_003.use_remesh_preserve_volume = False
me_plane_003.use_remesh_preserve_attributes = False
me_plane_003.use_mirror_vertex_groups = False
me_plane_003.update()
me_plane_014 = bpy.data.meshes.new('Plane.014')
me_plane_014.from_pydata([(-4.228, -1.0, 0.0), (4.707, -1.0, 0.0), (-4.228, 1.0, 0.0), (4.707, 1.0, 0.0)], [], [(0, 1, 3, 2)])
me_plane_014.materials.append(None)
me_plane_014.use_remesh_preserve_volume = False
me_plane_014.use_remesh_preserve_attributes = False
me_plane_014.use_mirror_vertex_groups = False
me_plane_014.update()
me_plane_013 = bpy.data.meshes.new('Plane.013')
me_plane_013.from_pydata([(-4.228, -1.0, 0.0), (4.707, -1.0, 0.0), (-4.228, 1.0, 0.0), (4.707, 1.0, 0.0)], [], [(0, 1, 3, 2)])
me_plane_013.materials.append(None)
me_plane_013.use_remesh_preserve_volume = False
me_plane_013.use_remesh_preserve_attributes = False
me_plane_013.use_mirror_vertex_groups = False
me_plane_013.update()
me_plane_011 = bpy.data.meshes.new('Plane.011')
me_plane_011.from_pydata([(-4.228, -1.0, 0.0), (4.707, -1.0, 0.0), (-4.228, 1.0, 0.0), (4.707, 1.0, 0.0)], [], [(0, 1, 3, 2)])
me_plane_011.materials.append(None)
me_plane_011.use_remesh_preserve_volume = False
me_plane_011.use_remesh_preserve_attributes = False
me_plane_011.use_mirror_vertex_groups = False
me_plane_011.update()
me_plane_005 = bpy.data.meshes.new('Plane.005')
me_plane_005.from_pydata([(-4.228, -1.0, 0.0), (4.707, -1.0, 0.0), (-4.228, 1.0, 0.0), (4.707, 1.0, 0.0)], [], [(0, 1, 3, 2)])
me_plane_005.materials.append(None)
me_plane_005.use_remesh_preserve_volume = False
me_plane_005.use_remesh_preserve_attributes = False
me_plane_005.use_mirror_vertex_groups = False
me_plane_005.update()
me_plane_015 = bpy.data.meshes.new('Plane.015')
me_plane_015.from_pydata([(-4.228, -1.0, 0.0), (4.707, -1.0, 0.0), (-4.228, 1.0, 0.0), (4.707, 1.0, 0.0)], [], [(0, 1, 3, 2)])
me_plane_015.materials.append(None)
me_plane_015.use_remesh_preserve_volume = False
me_plane_015.use_remesh_preserve_attributes = False
me_plane_015.use_mirror_vertex_groups = False
me_plane_015.update()
me_plane_016 = bpy.data.meshes.new('Plane.016')
me_plane_016.from_pydata([(-4.228, -1.0, 0.0), (4.707, -1.0, 0.0), (-4.228, 1.0, 0.0), (4.707, 1.0, 0.0)], [], [(0, 1, 3, 2)])
me_plane_016.materials.append(None)
me_plane_016.use_remesh_preserve_volume = False
me_plane_016.use_remesh_preserve_attributes = False
me_plane_016.use_mirror_vertex_groups = False
me_plane_016.update()
me_plane_001 = bpy.data.meshes.new('Plane.001')
me_plane_001.from_pydata([(-0.522, -0.5, 0.0), (0.522, -0.5, 0.0), (-0.522, 0.5, 0.0), (0.522, 0.5, 0.0)], [], [(0, 1, 3, 2)])
_uv = me_plane_001.uv_layers.new(name='UVMap')
_uv.uv.foreach_set('vector', [0.0, 0.0, 1.0, 0.0, 1.0, 1.0, 0.0, 1.0])
me_plane_001.materials.append(mat_calendar)
me_plane_001.use_remesh_preserve_volume = False
me_plane_001.use_remesh_preserve_attributes = False
me_plane_001.use_mirror_vertex_groups = False
me_plane_001.update()
me_plane_059 = bpy.data.meshes.new('Plane.059')
me_plane_059.from_pydata([(0.9668, -0.4792, 0.0), (-0.9668, -0.4792, 0.0), (0.9668, 0.4792, 0.0), (-0.9668, 0.4792, 0.0), (-0.9365, -0.5048, 0.0), (-0.9365, 0.5048, 0.0), (-0.9365, 0.4048, 0.0), (0.9401, 0.4048, 0.0), (0.9401, 0.5048, 0.0), (0.9401, -0.5048, 0.0), (0.977, 0.4048, 0.0), (-0.977, 0.4048, 0.0), (-0.9292, 0.5048, 0.0), (-0.9292, -0.5048, 0.0), (-0.9292, 0.4048, 0.0), (-0.9292, -0.4048, 0.0), (-0.9365, -0.4048, 0.0), (0.977, -0.4048, 0.0), (0.9401, -0.4048, 0.0), (-0.977, -0.4048, 0.0), (0.9327, 0.4048, 0.0), (0.9327, -0.5048, 0.0), (0.9327, 0.5048, 0.0), (0.9327, -0.4048, 0.0), (0.977, 0.3748, 0.0), (-0.9292, 0.3748, 0.0), (0.9327, 0.3748, 0.0), (-0.9365, 0.3748, 0.0), (0.9401, 0.3748, 0.0), (-0.977, 0.3748, 0.0), (-0.9365, -0.3751, 0.0), (0.9401, -0.3751, 0.0), (0.9327, -0.3751, 0.0), (-0.9292, -0.3751, 0.0), (0.977, -0.3751, 0.0), (-0.977, -0.3751, 0.0)], [], [(7, 10, 2, 8), (11, 6, 5, 3), (20, 7, 8, 22), (28, 24, 10, 7), (29, 27, 6, 11), (26, 28, 7, 20), (4, 13, 15, 16), (1, 4, 16, 19), (9, 0, 17, 18), (21, 9, 18, 23), (31, 34, 24, 28), (6, 14, 12, 5), (35, 30, 27, 29), (27, 25, 14, 6), (25, 26, 20, 14), (14, 20, 22, 12), (13, 21, 23, 15), (30, 33, 25, 27), (32, 31, 28, 26), (33, 32, 26, 25), (19, 16, 30, 35), (15, 23, 32, 33), (16, 15, 33, 30), (23, 18, 31, 32), (18, 17, 34, 31)])
me_plane_059.materials.append(mat_banner_bg)
me_plane_059.use_remesh_preserve_volume = False
me_plane_059.use_remesh_preserve_attributes = False
me_plane_059.use_mirror_vertex_groups = False
me_plane_059.update()
me_plane_063 = bpy.data.meshes.new('Plane.063')
me_plane_063.from_pydata([(0.9668, -0.5044, -1.528e-11), (-0.9668, -0.5044, -1.528e-11), (0.9668, 0.4373, -2.547e-11), (-0.9668, 0.4373, -2.547e-11), (-0.9365, -0.5299, -1.528e-11), (-0.9365, 0.4629, -2.547e-11), (-0.9365, 0.3629, -2.547e-11), (0.9401, 0.3629, -2.547e-11), (0.9401, 0.4629, -2.547e-11), (0.9401, -0.5299, -1.528e-11), (0.977, 0.3629, -2.547e-11), (-0.977, 0.3629, -2.547e-11), (-0.9292, 0.4629, -2.547e-11), (-0.9292, -0.5299, -1.528e-11), (-0.9292, 0.3629, -2.547e-11), (-0.9292, -0.4299, -1.528e-11), (-0.9365, -0.4299, -1.528e-11), (0.977, -0.4299, -1.528e-11), (0.9401, -0.4299, -1.528e-11), (-0.977, -0.4299, -1.528e-11), (0.9327, 0.3629, -2.547e-11), (0.9327, -0.5299, -1.528e-11), (0.9327, 0.4629, -2.547e-11), (0.9327, -0.4299, -1.528e-11), (0.977, 0.3329, -2.547e-11), (-0.9292, 0.3329, -2.547e-11), (0.9327, 0.3329, -2.547e-11), (-0.9365, 0.3329, -2.547e-11), (0.9401, 0.3329, -2.547e-11), (-0.977, 0.3329, -2.547e-11), (-0.9365, -0.4003, -1.528e-11), (0.9401, -0.4003, -1.528e-11), (0.9327, -0.4003, -1.528e-11), (-0.9292, -0.4003, -1.528e-11), (0.977, -0.4003, -1.528e-11), (-0.977, -0.4003, -1.528e-11)], [], [(7, 10, 2, 8), (11, 6, 5, 3), (20, 7, 8, 22), (28, 24, 10, 7), (29, 27, 6, 11), (26, 28, 7, 20), (4, 13, 15, 16), (1, 4, 16, 19), (9, 0, 17, 18), (21, 9, 18, 23), (31, 34, 24, 28), (6, 14, 12, 5), (35, 30, 27, 29), (27, 25, 14, 6), (25, 26, 20, 14), (14, 20, 22, 12), (13, 21, 23, 15), (30, 33, 25, 27), (32, 31, 28, 26), (33, 32, 26, 25), (19, 16, 30, 35), (15, 23, 32, 33), (16, 15, 33, 30), (23, 18, 31, 32), (18, 17, 34, 31)])
me_plane_063.materials.append(mat_buttonbg_001)
me_plane_063.use_remesh_preserve_volume = False
me_plane_063.use_remesh_preserve_attributes = False
me_plane_063.use_mirror_vertex_groups = False
me_plane_063.update()
me_plane_074 = bpy.data.meshes.new('Plane.074')
me_plane_074.from_pydata([(-0.3341, -1.0, 5.551e-17), (0.3341, -1.0, 5.551e-17), (-0.3341, 1.0, -5.551e-17), (0.3341, 1.0, -5.551e-17)], [], [(0, 1, 3, 2)])
me_plane_074.materials.append(mat_border_001)
me_plane_074.use_remesh_preserve_volume = False
me_plane_074.use_remesh_preserve_attributes = False
me_plane_074.use_mirror_vertex_groups = False
me_plane_074.update()
me_plane_075 = bpy.data.meshes.new('Plane.075')
me_plane_075.from_pydata([(-0.5, -0.5, 0.0), (0.5, -0.5, 0.0), (-0.5, 0.5, 0.0), (0.5, 0.5, 0.0)], [], [(0, 1, 3, 2)])
_uv = me_plane_075.uv_layers.new(name='UVMap')
_uv.uv.foreach_set('vector', [0.0, 0.0, 1.0, 0.0, 1.0, 1.0, 0.0, 1.0])
me_plane_075.materials.append(mat_clocks_001)
me_plane_075.use_remesh_preserve_volume = False
me_plane_075.use_remesh_preserve_attributes = False
me_plane_075.use_mirror_vertex_groups = False
me_plane_075.update()
me_plane_076 = bpy.data.meshes.new('Plane.076')
me_plane_076.from_pydata([(1.0, -1.0, 0.0), (-1.0, -1.0, 0.0), (1.0, 1.0, 0.0)], [], [(2, 0, 1)])
me_plane_076.materials.append(mat_appmenu_005)
me_plane_076.use_remesh_preserve_volume = False
me_plane_076.use_remesh_preserve_attributes = False
me_plane_076.use_mirror_vertex_groups = False
me_plane_076.update()
me_plane_077 = bpy.data.meshes.new('Plane.077')
me_plane_077.from_pydata([(0.5, -0.5, 0.0), (-0.5, -0.5, 0.0), (0.5, 0.5, 0.0), (-0.5, 0.5, 0.0)], [], [(1, 0, 2, 3)])
_uv = me_plane_077.uv_layers.new(name='UVMap')
_uv.uv.foreach_set('vector', [0.0, 0.0, 1.0, 0.0, 1.0, 1.0, 0.0, 1.0])
me_plane_077.materials.append(mat_chat_005)
me_plane_077.use_remesh_preserve_volume = False
me_plane_077.use_remesh_preserve_attributes = False
me_plane_077.use_mirror_vertex_groups = False
me_plane_077.update()
me_plane_078 = bpy.data.meshes.new('Plane.078')
me_plane_078.from_pydata([(13.15, -0.5, 0.0), (-13.15, -0.5, 0.0), (13.15, 0.5, 0.0), (-13.15, 0.5, 0.0)], [], [(1, 0, 2, 3)])
_uv = me_plane_078.uv_layers.new(name='UVMap')
_uv.uv.foreach_set('vector', [0.0, 0.0, 1.0, 0.0, 1.0, 1.0, 0.0, 1.0])
me_plane_078.materials.append(mat_top_bar_007)
me_plane_078.use_remesh_preserve_volume = False
me_plane_078.use_remesh_preserve_attributes = False
me_plane_078.use_mirror_vertex_groups = False
me_plane_078.update()
me_plane_079 = bpy.data.meshes.new('Plane.079')
me_plane_079.from_pydata([(0.05333, -0.07667, 0.0), (3.725e-09, -0.07667, 0.0), (0.05333, -2.235e-08, 0.0), (3.725e-09, -2.235e-08, 0.0)], [], [(1, 0, 2, 3)])
_uv = me_plane_079.uv_layers.new(name='UVMap')
_uv.uv.foreach_set('vector', [0.0, 0.0, 1.0, 0.0, 1.0, 1.0, 0.0, 1.0])
me_plane_079.materials.append(mat_pointer_007)
me_plane_079.use_remesh_preserve_volume = False
me_plane_079.use_remesh_preserve_attributes = False
me_plane_079.use_mirror_vertex_groups = False
me_plane_079.update()
me_plane_080 = bpy.data.meshes.new('Plane.080')
me_plane_080.from_pydata([(0.8533, -0.64, 0.0), (-0.8533, -0.64, 0.0), (0.8533, 0.64, 0.0), (-0.8533, 0.64, 0.0)], [], [(1, 0, 2, 3)])
_uv = me_plane_080.uv_layers.new(name='UVMap')
_uv.uv.foreach_set('vector', [0.0, 0.0, 1.0, 0.0, 1.0, 1.0, 0.0, 1.0])
me_plane_080.materials.append(mat_314bg_007)
me_plane_080.use_remesh_preserve_volume = False
me_plane_080.use_remesh_preserve_attributes = False
me_plane_080.use_mirror_vertex_groups = False
me_plane_080.update()

# ---- curves / text
txt_text_017 = bpy.data.curves.new('Text.017', 'FONT')
txt_text_017.dimensions = '2D'
txt_text_017.body = '7:27'
txt_text_017.materials.append(mat_datetime)
txt_text_017.use_path_clamp = True
txt_text_017.bevel_resolution = 0
txt_text_017.align_x = 'RIGHT'
txt_text_017.size = 0.11
txt_text = bpy.data.curves.new('Text', 'FONT')
txt_text.dimensions = '2D'
txt_text.body = 'Alarm'
txt_text.materials.append(mat_datetime)
txt_text.use_path_clamp = True
txt_text.bevel_resolution = 0
txt_text.size = 0.11
txt_text_015 = bpy.data.curves.new('Text.015', 'FONT')
txt_text_015.dimensions = '2D'
txt_text_015.body = '7:30'
txt_text_015.materials.append(mat_datetime)
txt_text_015.use_path_clamp = True
txt_text_015.bevel_resolution = 0
txt_text_015.size = 0.11
txt_text_020 = bpy.data.curves.new('Text.020', 'FONT')
txt_text_020.dimensions = '2D'
txt_text_020.body = "Hey Angela! How's it going?"
txt_text_020.materials.append(mat_datetime)
txt_text_020.use_path_clamp = True
txt_text_020.bevel_resolution = 0
txt_text_020.size = 0.11
txt_text_019 = bpy.data.curves.new('Text.019', 'FONT')
txt_text_019.dimensions = '2D'
txt_text_019.body = 'Jan Hendricks'
txt_text_019.materials.append(mat_datetime)
txt_text_019.use_path_clamp = True
txt_text_019.bevel_resolution = 0
txt_text_019.size = 0.11
txt_text_018 = bpy.data.curves.new('Text.018', 'FONT')
txt_text_018.dimensions = '2D'
txt_text_018.body = '7:27'
txt_text_018.materials.append(mat_datetime)
txt_text_018.use_path_clamp = True
txt_text_018.bevel_resolution = 0
txt_text_018.align_x = 'RIGHT'
txt_text_018.size = 0.11
txt_text_025 = bpy.data.curves.new('Text.025', 'FONT')
txt_text_025.dimensions = '2D'
txt_text_025.body = '7:27'
txt_text_025.materials.append(mat_datetime)
txt_text_025.use_path_clamp = True
txt_text_025.bevel_resolution = 0
txt_text_025.align_x = 'RIGHT'
txt_text_025.size = 0.11
txt_text_024 = bpy.data.curves.new('Text.024', 'FONT')
txt_text_024.dimensions = '2D'
txt_text_024.body = '6 New Emails'
txt_text_024.materials.append(mat_datetime)
txt_text_024.use_path_clamp = True
txt_text_024.bevel_resolution = 0
txt_text_024.size = 0.11
txt_text_023 = bpy.data.curves.new('Text.023', 'FONT')
txt_text_023.dimensions = '2D'
txt_text_023.body = 'New emails from Jan, Mickey, …'
txt_text_023.materials.append(mat_datetime)
txt_text_023.use_path_clamp = True
txt_text_023.bevel_resolution = 0
txt_text_023.size = 0.11
txt_text_038 = bpy.data.curves.new('Text.038', 'FONT')
txt_text_038.dimensions = '2D'
txt_text_038.body = 'Important softare updates are …'
txt_text_038.materials.append(mat_datetime)
txt_text_038.use_path_clamp = True
txt_text_038.bevel_resolution = 0
txt_text_038.size = 0.11
txt_text_027 = bpy.data.curves.new('Text.027', 'FONT')
txt_text_027.dimensions = '2D'
txt_text_027.body = 'Software Updates Available'
txt_text_027.materials.append(mat_datetime)
txt_text_027.use_path_clamp = True
txt_text_027.bevel_resolution = 0
txt_text_027.size = 0.11
txt_text_026 = bpy.data.curves.new('Text.026', 'FONT')
txt_text_026.dimensions = '2D'
txt_text_026.body = '7:27'
txt_text_026.materials.append(mat_datetime)
txt_text_026.use_path_clamp = True
txt_text_026.bevel_resolution = 0
txt_text_026.align_x = 'RIGHT'
txt_text_026.size = 0.11
txt_text_041 = bpy.data.curves.new('Text.041', 'FONT')
txt_text_041.dimensions = '2D'
txt_text_041.body = '7:27'
txt_text_041.materials.append(mat_datetime)
txt_text_041.use_path_clamp = True
txt_text_041.bevel_resolution = 0
txt_text_041.align_x = 'RIGHT'
txt_text_041.size = 0.11
txt_text_040 = bpy.data.curves.new('Text.040', 'FONT')
txt_text_040.dimensions = '2D'
txt_text_040.body = 'Angela Avery'
txt_text_040.materials.append(mat_datetime)
txt_text_040.use_path_clamp = True
txt_text_040.bevel_resolution = 0
txt_text_040.size = 0.11
txt_text_039 = bpy.data.curves.new('Text.039', 'FONT')
txt_text_039.dimensions = '2D'
txt_text_039.body = '7:30'
txt_text_039.materials.append(mat_datetime)
txt_text_039.use_path_clamp = True
txt_text_039.bevel_resolution = 0
txt_text_039.size = 0.11
txt_text_011 = bpy.data.curves.new('Text.011', 'FONT')
txt_text_011.dimensions = '2D'
txt_text_011.body = 'Events'
txt_text_011.materials.append(mat_header_pop)
txt_text_011.use_path_clamp = True
txt_text_011.bevel_resolution = 0
txt_text_011.size = 0.8
txt_text_011.offset_x = -2.33
txt_text_011.offset_y = -0.2205
txt_text_009 = bpy.data.curves.new('Text.009', 'FONT')
txt_text_009.dimensions = '2D'
txt_text_009.body = 'Birthdays'
txt_text_009.materials.append(mat_header_pop)
txt_text_009.use_path_clamp = True
txt_text_009.bevel_resolution = 0
txt_text_009.size = 0.8
txt_text_009.offset_x = -2.33
txt_text_009.offset_y = -0.2205
txt_text_007 = bpy.data.curves.new('Text.007', 'FONT')
txt_text_007.dimensions = '2D'
txt_text_007.body = '16 August 2014'
txt_text_007.materials.append(mat_datetime)
txt_text_007.use_path_clamp = True
txt_text_007.bevel_resolution = 0
txt_text_007.size = 1.28
txt_text_007.offset_x = 0.5343
txt_text_007.offset_y = -0.1311
txt_text_005 = bpy.data.curves.new('Text.005', 'FONT')
txt_text_005.dimensions = '2D'
txt_text_005.body = 'Monday'
txt_text_005.materials.append(mat_datetime)
txt_text_005.use_path_clamp = True
txt_text_005.bevel_resolution = 0
txt_text_005.size = 0.8
txt_text_005.offset_x = 0.5343
txt_text_005.offset_y = -0.1311
cu_path10839_9 = bpy.data.curves.new('path10839-9', 'CURVE')
cu_path10839_9.dimensions = '2D'
_sp = cu_path10839_9.splines.new('BEZIER'); _sp.bezier_points.add(24)
_sp.bezier_points.foreach_set('co', [-0.001126, 0.001129, 0.0, -0.0008436, 0.001129, 0.0, -0.0008348, 0.001129, 0.0, -0.0006407, 0.00104, 0.0, 3.092e-06, 0.0003967, 0.0, 0.0006557, 0.00104, 0.0, 0.0008498, 0.001129, 0.0, 0.001132, 0.001129, 0.0, 0.001132, 0.0008464, 0.0, 0.001061, 0.0006348, 0.0, 0.0004176, -8.889e-06, 0.0, 0.001053, -0.0006438, 0.0, 0.001132, -0.0008466, 0.0, 0.001132, -0.001129, 0.0, 0.0008498, -0.001129, 0.0, 0.0006469, -0.001049, 0.0, 3.092e-06, -0.0004057, 0.0, -0.0006407, -0.001049, 0.0, -0.0008436, -0.001129, 0.0, -0.001126, -0.001129, 0.0, -0.001126, -0.0008466, 0.0, -0.001046, -0.0006438, 0.0, -0.0004026, -8.889e-06, 0.0, -0.001046, 0.0006348, 0.0, -0.001126, 0.0008464, 0.0])
_sp.bezier_points.foreach_set('handle_left', [-0.001126, 0.001035, 0.0, -0.0009377, 0.001129, 0.0, -0.0008377, 0.001129, 0.0, -0.0006909, 0.001092, 0.0, -0.0002115, 0.0006113, 0.0, 0.0004382, 0.0008259, 0.0, 0.0007818, 0.001127, 0.0, 0.001038, 0.001129, 0.0, 0.001132, 0.0009405, 0.0, 0.001122, 0.0006911, 0.0, 0.0006322, 0.0002057, 0.0, 0.000841, -0.0004321, 0.0, 0.001132, -0.0007717, 0.0, 0.001132, -0.001035, 0.0, 0.0009439, -0.001129, 0.0, 0.0007, -0.001102, 0.0, 0.0002177, -0.0006202, 0.0, -0.0004261, -0.0008348, 0.0, -0.0007687, -0.001129, 0.0, -0.001032, -0.001129, 0.0, -0.001126, -0.0009406, 0.0, -0.0011, -0.0006969, 0.0, -0.0006172, -0.0002205, 0.0, -0.0008318, 0.0004202, 0.0, -0.001132, 0.0007672, 0.0])
_sp.bezier_points.foreach_set('handle_right', [-0.001032, 0.001129, 0.0, -0.0008407, 0.001129, 0.0, -0.0007628, 0.001125, 0.0, -0.0006407, 0.00104, 0.0, 0.0002206, 0.0006113, 0.0, 0.0007307, 0.001105, 0.0, 0.0008498, 0.001129, 0.0, 0.001132, 0.001035, 0.0, 0.001132, 0.0007656, 0.0, 0.001061, 0.0006348, 0.0, 0.0006293, -0.0002205, 0.0, 0.001106, -0.0006969, 0.0, 0.001132, -0.0008466, 0.0, 0.001038, -0.001129, 0.0, 0.0007749, -0.001129, 0.0, 0.0006469, -0.001049, 0.0, -0.0002115, -0.0006202, 0.0, -0.0006938, -0.001102, 0.0, -0.0008436, -0.001129, 0.0, -0.001126, -0.001035, 0.0, -0.001126, -0.0007717, 0.0, -0.001046, -0.0006438, 0.0, -0.0006172, 0.0002057, 0.0, -0.001106, 0.0006897, 0.0, -0.001126, 0.0008464, 0.0])
for _p, _l, _r in zip(_sp.bezier_points, ['VECTOR', 'VECTOR', 'FREE', 'FREE', 'VECTOR', 'VECTOR', 'FREE', 'VECTOR', 'VECTOR', 'FREE', 'VECTOR', 'VECTOR', 'FREE', 'VECTOR', 'VECTOR', 'FREE', 'VECTOR', 'VECTOR', 'FREE', 'VECTOR', 'VECTOR', 'FREE', 'VECTOR', 'VECTOR', 'FREE'], ['VECTOR', 'FREE', 'FREE', 'FREE', 'VECTOR', 'FREE', 'FREE', 'VECTOR', 'FREE', 'FREE', 'VECTOR', 'FREE', 'FREE', 'VECTOR', 'FREE', 'FREE', 'VECTOR', 'FREE', 'FREE', 'VECTOR', 'FREE', 'FREE', 'VECTOR', 'FREE', 'FREE']): _p.handle_left_type = _l; _p.handle_right_type = _r
_sp.use_cyclic_u = True
_sp = cu_path10839_9.splines.new('BEZIER'); _sp.bezier_points.add(3)
_sp.bezier_points.foreach_set('co', [-0.002371, 7.997e-05, 0.0, -1.701e-05, 0.002434, 0.0, 0.002337, 7.997e-05, 0.0, -1.701e-05, -0.002274, 0.0])
_sp.bezier_points.foreach_set('handle_left', [-0.002371, -0.00122, 0.0, -0.001317, 0.002434, 0.0, 0.002337, 0.00138, 0.0, 0.001283, -0.002274, 0.0])
_sp.bezier_points.foreach_set('handle_right', [-0.002371, 0.00138, 0.0, 0.001283, 0.002434, 0.0, 0.002337, -0.00122, 0.0, -0.001317, -0.002274, 0.0])
for _p, _l, _r in zip(_sp.bezier_points, ['AUTO', 'AUTO', 'AUTO', 'AUTO'], ['AUTO', 'AUTO', 'AUTO', 'AUTO']): _p.handle_left_type = _l; _p.handle_right_type = _r
_sp.order_u = 0
_sp.order_v = 0
_sp.use_cyclic_u = True
cu_path10839_9.materials.append(mat_closebutton)
cu_path10839_9.use_path_clamp = True
cu_path10839_9.bevel_resolution = 0
cu_path10839_9.fill_mode = 'BOTH'
txt_text_001 = bpy.data.curves.new('Text.001', 'FONT')
txt_text_001.dimensions = '2D'
txt_text_001.body = 'Notifications'
txt_text_001.materials.append(mat_header_pop)
txt_text_001.use_path_clamp = True
txt_text_001.bevel_resolution = 0
txt_text_001.size = 0.8
txt_text_001.offset_x = -2.33
txt_text_001.offset_y = -0.2205
txt_text_021 = bpy.data.curves.new('Text.021', 'FONT')
txt_text_021.dimensions = '2D'
txt_text_021.body = 'Stop'
txt_text_021.materials.append(mat_message_007)
txt_text_021.use_path_clamp = True
txt_text_021.bevel_resolution = 0
txt_text_021.align_x = 'CENTER'
txt_text_021.size = 0.8
txt_text_021.offset_x = -2.14
txt_text_021.offset_y = -0.5143
txt_text_022 = bpy.data.curves.new('Text.022', 'FONT')
txt_text_022.dimensions = '2D'
txt_text_022.body = 'Snooze'
txt_text_022.materials.append(mat_message_007)
txt_text_022.use_path_clamp = True
txt_text_022.bevel_resolution = 0
txt_text_022.align_x = 'CENTER'
txt_text_022.size = 0.8
txt_text_022.offset_x = -2.14
txt_text_022.offset_y = -0.5143
txt_text_028 = bpy.data.curves.new('Text.028', 'FONT')
txt_text_028.dimensions = '2D'
txt_text_028.body = '7:30'
txt_text_028.materials.append(mat_message_007)
txt_text_028.use_path_clamp = True
txt_text_028.bevel_resolution = 0
txt_text_028.size = 0.8
txt_text_028.offset_x = -2.14
txt_text_028.offset_y = -0.5143
txt_text_032 = bpy.data.curves.new('Text.032', 'FONT')
txt_text_032.dimensions = '2D'
txt_text_032.body = 'Alarm'
txt_text_032.materials.append(mat_text_013)
txt_text_032.use_path_clamp = True
txt_text_032.bevel_resolution = 0
txt_text_032.size = 0.8
txt_text_032.offset_x = -2.14
txt_text_032.offset_y = -0.5143
cu_path14339_004 = bpy.data.curves.new('path14339.004', 'CURVE')
cu_path14339_004.dimensions = '3D'
_sp = cu_path14339_004.splines.new('BEZIER'); _sp.bezier_points.add(132)
_sp.bezier_points.foreach_set('co', [-2.328e-10, 0.001963, 0.0, 0.0, 0.001131, 0.0, -0.0005654, 0.0009791, 0.0, -0.0005654, 0.0009791, 0.0, -0.0009793, -0.0005653, 0.0, 0.0005654, -0.0009791, 0.0, 0.0005654, -0.0009791, 0.0, 0.0009793, 0.0005653, 0.0, 0.0005726, -0.0009915, 0.0, 0.0005726, -0.0009915, 0.0, -0.001004, -0.0005796, 0.0, -0.001004, -0.0005796, 0.0, -0.001108, 0.0002867, 0.0, -0.001016, -0.0005865, 0.0, -0.001016, -0.0005865, 0.0, 0.0005936, -0.001028, 0.0, 0.0005936, -0.001028, 0.0, 0.00104, 0.0006004, 0.0, 0.0006075, -0.001052, 0.0, 0.0006075, -0.001052, 0.0, -0.001064, -0.0006143, 0.0, -0.001064, -0.0006143, 0.0, -0.001175, 0.0003042, 0.0, -0.001076, -0.0006212, 0.0, -0.001076, -0.0006212, 0.0, 0.0006283, -0.001088, 0.0, 0.0006283, -0.001088, 0.0, 0.0011, 0.0006351, 0.0, 0.0006422, -0.001112, 0.0, 0.0006422, -0.001112, 0.0, -0.001124, -0.000649, 0.0, -0.001124, -0.000649, 0.0, -0.001242, 0.0003216, 0.0, -0.001136, -0.0006559, 0.0, -0.001136, -0.0006559, 0.0, 0.000663, -0.001148, 0.0, 0.000663, -0.001148, 0.0, 0.00116, 0.0006698, 0.0, 0.0006769, -0.001172, 0.0, 0.0006769, -0.001172, 0.0, -0.001184, -0.0006837, 0.0, -0.001184, -0.0006837, 0.0, -0.001308, 0.000339, 0.0, -0.001196, -0.0006906, 0.0, -0.001196, -0.0006906, 0.0, 0.0006977, -0.001208, 0.0, 0.0006977, -0.001208, 0.0, 0.00122, 0.0007045, 0.0, 0.0007116, -0.001232, 0.0, 0.0007116, -0.001232, 0.0, -0.001245, -0.0007184, 0.0, -0.001245, -0.0007184, 0.0, -0.001375, 0.0003564, 0.0, -0.001256, -0.0007252, 0.0, -0.001256, -0.0007252, 0.0, 0.0007324, -0.001268, 0.0, 0.0007324, -0.001268, 0.0, 0.001281, 0.0007392, 0.0, 0.0007463, -0.001292, 0.0, 0.0007463, -0.001292, 0.0, -0.001305, -0.0007531, 0.0, -0.001305, -0.0007531, 0.0, -0.001442, 0.0003738, 0.0, -0.001317, -0.0007599, 0.0, -0.001317, -0.0007599, 0.0, 0.000767, -0.001328, 0.0, 0.000767, -0.001328, 0.0, 0.001341, 0.0007738, 0.0, 0.0007809, -0.001352, 0.0, 0.0007809, -0.001352, 0.0, -0.001365, -0.0007877, 0.0, -0.001365, -0.0007877, 0.0, -0.001509, 0.0003912, 0.0, -0.001377, -0.0007946, 0.0, -0.001377, -0.0007946, 0.0, 0.0008017, -0.001388, 0.0, 0.0008017, -0.001388, 0.0, 0.001401, 0.0008085, 0.0, 0.0008156, -0.001412, 0.0, 0.0008156, -0.001412, 0.0, -0.001425, -0.0008224, 0.0, -0.001425, -0.0008224, 0.0, -0.001576, 0.0004086, 0.0, -0.001437, -0.0008293, 0.0, -0.001437, -0.0008293, 0.0, 0.0008364, -0.001448, 0.0, 0.0008364, -0.001448, 0.0, 0.001461, 0.0008432, 0.0, 0.0008503, -0.001473, 0.0, 0.0008503, -0.001473, 0.0, -0.001485, -0.0008571, 0.0, -0.001485, -0.0008571, 0.0, -0.001643, 0.000426, 0.0, -0.001497, -0.000864, 0.0, -0.001497, -0.000864, 0.0, 0.0008711, -0.001508, 0.0, 0.0008711, -0.001508, 0.0, 0.001521, 0.0008779, 0.0, 0.000885, -0.001533, 0.0, 0.000885, -0.001533, 0.0, -0.001545, -0.0008918, 0.0, -0.001545, -0.0008918, 0.0, -0.00171, 0.0004434, 0.0, -0.001557, -0.0008987, 0.0, -0.001557, -0.0008987, 0.0, 0.0009058, -0.001569, 0.0, 0.0009058, -0.001569, 0.0, 0.001581, 0.0009126, 0.0, 0.0009197, -0.001593, 0.0, 0.0009197, -0.001593, 0.0, -0.001605, -0.0009265, 0.0, -0.001605, -0.0009265, 0.0, -0.001777, 0.0004608, 0.0, -0.001617, -0.0009333, 0.0, -0.001617, -0.0009333, 0.0, 0.0009405, -0.001629, 0.0, 0.0009405, -0.001629, 0.0, 0.001641, 0.0009472, 0.0, 0.0009544, -0.001653, 0.0, 0.0009544, -0.001653, 0.0, -0.001665, -0.0009611, 0.0, -0.001665, -0.0009611, 0.0, -0.001844, 0.0004782, 0.0, -0.001677, -0.000968, 0.0, -0.001677, -0.000968, 0.0, 0.0009752, -0.001689, 0.0, 0.0009752, -0.001689, 0.0, 0.001701, 0.0009819, 0.0, 0.000982, -0.001701, 0.0, 0.000982, -0.001701, 0.0, -0.001701, -0.0009817, 0.0, -0.0009817, 0.0017, 0.0, -0.0009817, 0.0017, 0.0])
_sp.bezier_points.foreach_set('handle_left', [-0.0003443, 0.001963, 0.0, 0.0, 0.001408, 0.0, -0.0003961, 0.001077, 0.0, -0.0005654, 0.0009791, 0.0, -0.00128, -9.494e-05, 0.0, 9.496e-05, -0.00128, 0.0, 0.0005654, -0.0009791, 0.0, 0.00128, 9.494e-05, 0.0, 0.001073, -0.0007252, 0.0, 0.0005726, -0.0009915, 0.0, -0.0007327, -0.001087, 0.0, -0.001004, -0.0005796, 0.0, -0.001184, -1.456e-05, 0.0, -0.001168, -0.0003409, 0.0, -0.001016, -0.0005865, 0.0, 8.953e-05, -0.001339, 0.0, 0.0005936, -0.001028, 0.0, 0.001354, 8.874e-05, 0.0, 0.001142, -0.000761, 0.0, 0.0006075, -0.001052, 0.0, -0.0007683, -0.001156, 0.0, -0.001064, -0.0006143, 0.0, -0.001255, -1.28e-05, 0.0, -0.001237, -0.0003566, 0.0, -0.001076, -0.0006212, 0.0, 8.569e-05, -0.001416, 0.0, 0.0006283, -0.001088, 0.0, 0.001432, 8.491e-05, 0.0, 0.001211, -0.0007964, 0.0, 0.0006422, -0.001112, 0.0, -0.0008037, -0.001225, 0.0, -0.001124, -0.000649, 0.0, -0.001326, -1.106e-05, 0.0, -0.001306, -0.0003722, 0.0, -0.001136, -0.0006559, 0.0, 8.186e-05, -0.001494, 0.0, 0.000663, -0.001148, 0.0, 0.001509, 8.107e-05, 0.0, 0.00128, -0.0008319, 0.0, 0.0006769, -0.001172, 0.0, -0.0008391, -0.001294, 0.0, -0.001184, -0.0006837, 0.0, -0.001397, -9.322e-06, 0.0, -0.001374, -0.0003878, 0.0, -0.001196, -0.0006906, 0.0, 7.802e-05, -0.001571, 0.0, 0.0006977, -0.001208, 0.0, 0.001587, 7.724e-05, 0.0, 0.00135, -0.0008673, 0.0, 0.0007116, -0.001232, 0.0, -0.0008746, -0.001363, 0.0, -0.001245, -0.0007184, 0.0, -0.001468, -7.578e-06, 0.0, -0.001443, -0.0004034, 0.0, -0.001256, -0.0007252, 0.0, 7.419e-05, -0.001649, 0.0, 0.0007324, -0.001268, 0.0, 0.001664, 7.34e-05, 0.0, 0.001419, -0.0009027, 0.0, 0.0007463, -0.001292, 0.0, -0.00091, -0.001432, 0.0, -0.001305, -0.0007531, 0.0, -0.001539, -5.838e-06, 0.0, -0.001512, -0.000419, 0.0, -0.001317, -0.0007599, 0.0, 7.035e-05, -0.001726, 0.0, 0.000767, -0.001328, 0.0, 0.001742, 6.957e-05, 0.0, 0.001488, -0.0009381, 0.0, 0.0007809, -0.001352, 0.0, -0.0009454, -0.001501, 0.0, -0.001365, -0.0007877, 0.0, -0.00161, -4.095e-06, 0.0, -0.00158, -0.0004347, 0.0, -0.001377, -0.0007946, 0.0, 6.652e-05, -0.001803, 0.0, 0.0008017, -0.001388, 0.0, 0.001819, 6.573e-05, 0.0, 0.001557, -0.0009735, 0.0, 0.0008156, -0.001412, 0.0, -0.0009808, -0.00157, 0.0, -0.001425, -0.0008224, 0.0, -0.001681, -2.355e-06, 0.0, -0.001649, -0.0004503, 0.0, -0.001437, -0.0008293, 0.0, 6.268e-05, -0.001881, 0.0, 0.0008364, -0.001448, 0.0, 0.001897, 6.19e-05, 0.0, 0.001626, -0.001009, 0.0, 0.0008503, -0.001473, 0.0, -0.001016, -0.001639, 0.0, -0.001485, -0.0008571, 0.0, -0.001752, -6.119e-07, 0.0, -0.001718, -0.0004659, 0.0, -0.001497, -0.000864, 0.0, 5.885e-05, -0.001958, 0.0, 0.0008711, -0.001508, 0.0, 0.001974, 5.807e-05, 0.0, 0.001695, -0.001044, 0.0, 0.000885, -0.001533, 0.0, -0.001052, -0.001708, 0.0, -0.001545, -0.0008918, 0.0, -0.001823, 1.13e-06, 0.0, -0.001786, -0.0004815, 0.0, -0.001557, -0.0008987, 0.0, 5.501e-05, -0.002036, 0.0, 0.0009058, -0.001569, 0.0, 0.002052, 5.423e-05, 0.0, 0.001764, -0.00108, 0.0, 0.0009197, -0.001593, 0.0, -0.001087, -0.001777, 0.0, -0.001605, -0.0009265, 0.0, -0.001894, 2.873e-06, 0.0, -0.001855, -0.0004972, 0.0, -0.001617, -0.0009333, 0.0, 5.118e-05, -0.002113, 0.0, 0.0009405, -0.001629, 0.0, 0.002129, 5.04e-05, 0.0, 0.001833, -0.001115, 0.0, 0.0009544, -0.001653, 0.0, -0.001123, -0.001846, 0.0, -0.001665, -0.0009611, 0.0, -0.001965, 4.613e-06, 0.0, -0.001924, -0.0005128, 0.0, -0.001677, -0.000968, 0.0, 4.734e-05, -0.002191, 0.0, 0.0009752, -0.001689, 0.0, 0.002207, 4.656e-05, 0.0, 0.00189, -0.001147, 0.0, 0.000982, -0.001701, 0.0, -0.001148, -0.001889, 0.0, -0.00189, 0.001147, 0.0, -0.0009817, 0.0017, 0.0])
_sp.bezier_points.foreach_set('handle_right', [-2.328e-10, 0.001686, 0.0, -0.0001958, 0.001131, 0.0, -0.0005654, 0.0009791, 0.0, -0.001061, 0.0007221, 0.0, -0.0007222, -0.001061, 0.0, 0.0005654, -0.0009791, 0.0, 0.001061, -0.0007221, 0.0, 0.001284, 9.731e-05, 0.0, 0.0005726, -0.0009915, 0.0, 9.655e-05, -0.0013, 0.0, -0.001004, -0.0005796, 0.0, -0.001158, -0.0003401, 0.0, -0.001188, -1.34e-05, 0.0, -0.001016, -0.0005865, 0.0, -0.0007479, -0.001105, 0.0, 0.0005936, -0.001028, 0.0, 0.001119, -0.0007549, 0.0, 0.001362, 9.338e-05, 0.0, 0.0006075, -0.001052, 0.0, 9.262e-05, -0.001378, 0.0, -0.001064, -0.0006143, 0.0, -0.001227, -0.0003558, 0.0, -0.001259, -1.165e-05, 0.0, -0.001076, -0.0006212, 0.0, -0.0007833, -0.001174, 0.0, 0.0006283, -0.001088, 0.0, 0.001188, -0.0007903, 0.0, 0.00144, 8.954e-05, 0.0, 0.0006422, -0.001112, 0.0, 8.879e-05, -0.001455, 0.0, -0.001124, -0.000649, 0.0, -0.001296, -0.0003714, 0.0, -0.00133, -9.912e-06, 0.0, -0.001136, -0.0006559, 0.0, -0.0008188, -0.001243, 0.0, 0.000663, -0.001148, 0.0, 0.001257, -0.0008257, 0.0, 0.001517, 8.57e-05, 0.0, 0.0006769, -0.001172, 0.0, 8.495e-05, -0.001533, 0.0, -0.001184, -0.0006837, 0.0, -0.001365, -0.000387, 0.0, -0.001401, -8.172e-06, 0.0, -0.001196, -0.0006906, 0.0, -0.0008542, -0.001312, 0.0, 0.0006977, -0.001208, 0.0, 0.001326, -0.0008611, 0.0, 0.001595, 8.187e-05, 0.0, 0.0007116, -0.001232, 0.0, 8.112e-05, -0.00161, 0.0, -0.001245, -0.0007184, 0.0, -0.001433, -0.0004026, 0.0, -0.001472, -6.429e-06, 0.0, -0.001256, -0.0007252, 0.0, -0.0008896, -0.001381, 0.0, 0.0007324, -0.001268, 0.0, 0.001396, -0.0008965, 0.0, 0.001672, 7.804e-05, 0.0, 0.0007463, -0.001292, 0.0, 7.728e-05, -0.001688, 0.0, -0.001305, -0.0007531, 0.0, -0.001502, -0.0004182, 0.0, -0.001543, -4.687e-06, 0.0, -0.001317, -0.0007599, 0.0, -0.000925, -0.00145, 0.0, 0.000767, -0.001328, 0.0, 0.001465, -0.0009319, 0.0, 0.00175, 7.42e-05, 0.0, 0.0007809, -0.001352, 0.0, 7.345e-05, -0.001765, 0.0, -0.001365, -0.0007877, 0.0, -0.001571, -0.0004339, 0.0, -0.001614, -2.944e-06, 0.0, -0.001377, -0.0007946, 0.0, -0.0009605, -0.001519, 0.0, 0.0008017, -0.001388, 0.0, 0.001534, -0.0009674, 0.0, 0.001827, 7.037e-05, 0.0, 0.0008156, -0.001412, 0.0, 6.961e-05, -0.001843, 0.0, -0.001425, -0.0008224, 0.0, -0.001639, -0.0004495, 0.0, -0.001685, -1.204e-06, 0.0, -0.001437, -0.0008293, 0.0, -0.0009959, -0.001588, 0.0, 0.0008364, -0.001448, 0.0, 0.001603, -0.001003, 0.0, 0.001905, 6.653e-05, 0.0, 0.0008503, -0.001473, 0.0, 6.578e-05, -0.00192, 0.0, -0.001485, -0.0008571, 0.0, -0.001708, -0.0004651, 0.0, -0.001756, 5.392e-07, 0.0, -0.001497, -0.000864, 0.0, -0.001031, -0.001657, 0.0, 0.0008711, -0.001508, 0.0, 0.001672, -0.001038, 0.0, 0.001982, 6.27e-05, 0.0, 0.000885, -0.001533, 0.0, 6.194e-05, -0.001998, 0.0, -0.001545, -0.0008918, 0.0, -0.001777, -0.0004807, 0.0, -0.001827, 2.281e-06, 0.0, -0.001557, -0.0008987, 0.0, -0.001067, -0.001726, 0.0, 0.0009058, -0.001569, 0.0, 0.001741, -0.001074, 0.0, 0.00206, 5.887e-05, 0.0, 0.0009197, -0.001593, 0.0, 5.811e-05, -0.002075, 0.0, -0.001605, -0.0009265, 0.0, -0.001846, -0.0004963, 0.0, -0.001898, 4.021e-06, 0.0, -0.001617, -0.0009333, 0.0, -0.001102, -0.001795, 0.0, 0.0009405, -0.001629, 0.0, 0.00181, -0.001109, 0.0, 0.002137, 5.503e-05, 0.0, 0.0009544, -0.001653, 0.0, 5.427e-05, -0.002152, 0.0, -0.001665, -0.0009611, 0.0, -0.001914, -0.000512, 0.0, -0.001969, 5.766e-06, 0.0, -0.001677, -0.000968, 0.0, -0.001138, -0.001865, 0.0, 0.0009752, -0.001689, 0.0, 0.001879, -0.001144, 0.0, 0.002211, 4.884e-05, 0.0, 0.000982, -0.001701, 0.0, 4.886e-05, -0.00221, 0.0, -0.00221, -4.886e-05, 0.0, -0.0009817, 0.0017, 0.0, -0.0006834, 0.001872, 0.0])
for _p, _l, _r in zip(_sp.bezier_points, ['FREE', 'VECTOR', 'FREE', 'FREE', 'FREE', 'FREE', 'FREE', 'FREE', 'FREE', 'FREE', 'FREE', 'FREE', 'FREE', 'FREE', 'FREE', 'FREE', 'FREE', 'FREE', 'FREE', 'FREE', 'FREE', 'FREE', 'FREE', 'FREE', 'FREE', 'FREE', 'FREE', 'FREE', 'FREE', 'FREE', 'FREE', 'FREE', 'FREE', 'FREE', 'FREE', 'FREE', 'FREE', 'FREE', 'FREE', 'FREE', 'FREE', 'FREE', 'FREE', 'FREE', 'FREE', 'FREE', 'FREE', 'FREE', 'FREE', 'FREE', 'FREE', 'FREE', 'FREE', 'FREE', 'FREE', 'FREE', 'FREE', 'FREE', 'FREE', 'FREE', 'FREE', 'FREE', 'FREE', 'FREE', 'FREE', 'FREE', 'FREE', 'FREE', 'FREE', 'FREE', 'FREE', 'FREE', 'FREE', 'FREE', 'FREE', 'FREE', 'FREE', 'FREE', 'FREE', 'FREE', 'FREE', 'FREE', 'FREE', 'FREE', 'FREE', 'FREE', 'FREE', 'FREE', 'FREE', 'FREE', 'FREE', 'FREE', 'FREE', 'FREE', 'FREE', 'FREE', 'FREE', 'FREE', 'FREE', 'FREE', 'FREE', 'FREE', 'FREE', 'FREE', 'FREE', 'FREE', 'FREE', 'FREE', 'FREE', 'FREE', 'FREE', 'FREE', 'FREE', 'FREE', 'FREE', 'FREE', 'FREE', 'FREE', 'FREE', 'FREE', 'FREE', 'FREE', 'FREE', 'FREE', 'FREE', 'FREE', 'FREE', 'FREE', 'FREE', 'FREE', 'FREE', 'FREE', 'FREE'], ['VECTOR', 'FREE', 'FREE', 'FREE', 'FREE', 'FREE', 'FREE', 'FREE', 'FREE', 'FREE', 'FREE', 'FREE', 'FREE', 'FREE', 'FREE', 'FREE', 'FREE', 'FREE', 'FREE', 'FREE', 'FREE', 'FREE', 'FREE', 'FREE', 'FREE', 'FREE', 'FREE', 'FREE', 'FREE', 'FREE', 'FREE', 'FREE', 'FREE', 'FREE', 'FREE', 'FREE', 'FREE', 'FREE', 'FREE', 'FREE', 'FREE', 'FREE', 'FREE', 'FREE', 'FREE', 'FREE', 'FREE', 'FREE', 'FREE', 'FREE', 'FREE', 'FREE', 'FREE', 'FREE', 'FREE', 'FREE', 'FREE', 'FREE', 'FREE', 'FREE', 'FREE', 'FREE', 'FREE', 'FREE', 'FREE', 'FREE', 'FREE', 'FREE', 'FREE', 'FREE', 'FREE', 'FREE', 'FREE', 'FREE', 'FREE', 'FREE', 'FREE', 'FREE', 'FREE', 'FREE', 'FREE', 'FREE', 'FREE', 'FREE', 'FREE', 'FREE', 'FREE', 'FREE', 'FREE', 'FREE', 'FREE', 'FREE', 'FREE', 'FREE', 'FREE', 'FREE', 'FREE', 'FREE', 'FREE', 'FREE', 'FREE', 'FREE', 'FREE', 'FREE', 'FREE', 'FREE', 'FREE', 'FREE', 'FREE', 'FREE', 'FREE', 'FREE', 'FREE', 'FREE', 'FREE', 'FREE', 'FREE', 'FREE', 'FREE', 'FREE', 'FREE', 'FREE', 'FREE', 'FREE', 'FREE', 'FREE', 'FREE', 'FREE', 'FREE', 'FREE', 'FREE', 'FREE', 'FREE']): _p.handle_left_type = _l; _p.handle_right_type = _r
_sp.use_cyclic_u = True
cu_path14339_004.materials.append(mat_svgmat_003)
cu_path14339_004.use_path_clamp = True
cu_path14339_004.bevel_resolution = 0
cu_path14339_004.fill_mode = 'HALF'
txt_text_033 = bpy.data.curves.new('Text.033', 'FONT')
txt_text_033.dimensions = '2D'
txt_text_033.body = "Chat that we don't have"
txt_text_033.materials.append(mat_appmenu_005)
txt_text_033.use_path_clamp = True
txt_text_033.bevel_resolution = 0
txt_text_033.size = 0.8
txt_text_033.offset_x = -0.151
txt_text_033.offset_y = 0.006635
txt_text_036 = bpy.data.curves.new('Text.036', 'FONT')
txt_text_036.dimensions = '2D'
txt_text_036.body = 'Tue 7:30'
txt_text_036.materials.append(mat_text_014)
txt_text_036.use_path_clamp = True
txt_text_036.bevel_resolution = 0
txt_text_036.align_x = 'CENTER'
txt_text_036.size = 0.8
txt_text_036.offset_x = -0.151
txt_text_036.offset_y = 0.006635

# ---- objects
ob_selected_top_bar_time = bpy.data.objects.new('selected top bar time', me_plane_017)
ob_alpha_control = bpy.data.objects.new('alpha control', None)
ob_alpha = bpy.data.objects.new('alpha', me_plane)
ob_banner_002 = bpy.data.objects.new('banner.002', me_plane_081)
ob_notification_001 = bpy.data.objects.new('notification.001', me_plane_002)
ob_text_012 = bpy.data.objects.new('Text.012', txt_text_017)
ob_text = bpy.data.objects.new('Text', txt_text)
ob_text_011 = bpy.data.objects.new('Text.011', txt_text_015)
ob_notification_000 = bpy.data.objects.new('notification.000', me_plane_003)
ob_text_015 = bpy.data.objects.new('Text.015', txt_text_020)
ob_text_014 = bpy.data.objects.new('Text.014', txt_text_019)
ob_text_013 = bpy.data.objects.new('Text.013', txt_text_018)
ob_notification_006 = bpy.data.objects.new('notification.006', me_plane_014)
ob_text_018 = bpy.data.objects.new('Text.018', txt_text_025)
ob_text_017 = bpy.data.objects.new('Text.017', txt_text_024)
ob_text_016 = bpy.data.objects.new('Text.016', txt_text_023)
ob_notification_005 = bpy.data.objects.new('notification.005', me_plane_013)
ob_text_021 = bpy.data.objects.new('Text.021', txt_text_038)
ob_text_020 = bpy.data.objects.new('Text.020', txt_text_027)
ob_text_019 = bpy.data.objects.new('Text.019', txt_text_026)
ob_notification_004 = bpy.data.objects.new('notification.004', me_plane_011)
ob_text_024 = bpy.data.objects.new('Text.024', txt_text_041)
ob_text_023 = bpy.data.objects.new('Text.023', txt_text_040)
ob_text_022 = bpy.data.objects.new('Text.022', txt_text_039)
ob_notification_002 = bpy.data.objects.new('notification.002', me_plane_005)
ob_notification_007 = bpy.data.objects.new('notification.007', me_plane_015)
ob_notification_008 = bpy.data.objects.new('notification.008', me_plane_016)
ob_text_010 = bpy.data.objects.new('Text.010', txt_text_011)
ob_text_009 = bpy.data.objects.new('Text.009', txt_text_009)
ob_calendar = bpy.data.objects.new('calendar', me_plane_001)
ob_text_005 = bpy.data.objects.new('Text.005', txt_text_007)
ob_text_004 = bpy.data.objects.new('Text.004', txt_text_005)
ob_closebutton = bpy.data.objects.new('closebutton', cu_path10839_9)
ob_text_003 = bpy.data.objects.new('Text.003', txt_text_001)
ob_banner_001 = bpy.data.objects.new('banner.001', me_plane_059)
ob_bannerbutton_003 = bpy.data.objects.new('bannerbutton.003', me_plane_063)
ob_text_000 = bpy.data.objects.new('Text.000', txt_text_021)
ob_plane_000 = bpy.data.objects.new('Plane.000', me_plane_074)
ob_text_001 = bpy.data.objects.new('Text.001', txt_text_022)
ob_clocks_001 = bpy.data.objects.new('clocks.001', me_plane_075)
ob_text_002 = bpy.data.objects.new('Text.002', txt_text_028)
ob_text_006 = bpy.data.objects.new('Text.006', txt_text_032)
ob_curve_001 = bpy.data.objects.new('Curve.001', cu_path14339_004)
ob_text_007 = bpy.data.objects.new('Text.007', txt_text_033)
ob_plane_001 = bpy.data.objects.new('Plane.001', me_plane_076)
ob_plane_002 = bpy.data.objects.new('Plane.002', me_plane_077)
ob_text_008 = bpy.data.objects.new('Text.008', txt_text_036)
ob_plane_003 = bpy.data.objects.new('Plane.003', me_plane_078)
ob_cursor_000 = bpy.data.objects.new('Cursor.000', me_plane_079)
ob_plane_008 = bpy.data.objects.new('Plane.008', me_plane_080)
ob_camera_001 = bpy.data.objects.new('Camera.001', cam_camera_007)

# ---- transforms, parenting, visibility, modifiers, constraints
ob_selected_top_bar_time.location = (-0.005086, 1.795, 0.1924)
ob_selected_top_bar_time.scale = (0.1272, 0.0101, 0.1272)
ob_selected_top_bar_time.lineart.crease_threshold = 0.0
ob_alpha_control.location = (-3.516, 0.5684, 0.006236)
ob_alpha_control.rotation_euler = (1.571, -0.0, 0.0)
ob_alpha_control.scale = (0.262, 0.262, 0.262)
ob_alpha_control.lock_location = (True, False, True)
ob_alpha_control.lock_rotation = (True, True, True)
ob_alpha_control.empty_display_type = 'CIRCLE'
ob_alpha_control.empty_image_offset = (0.0, 0.0)
ob_alpha_control.lineart.crease_threshold = 0.0
_c = ob_alpha_control.constraints.new('LIMIT_LOCATION'); _c.name = 'Limit Location'
_c.owner_space = 'LOCAL'
_c.use_min_y = True
_c.use_max_y = True
_c.min_y = 0.5616
_c.max_y = 1.562
_c.use_transform_limit = True
ob_alpha.location = (-3.516, 1.562, 0.006236)
ob_alpha.scale = (0.2445, 0.2445, 0.2445)
ob_alpha.lineart.crease_threshold = 0.0
ob_banner_002.location = (0.001223, 1.604, 0.1522)
ob_banner_002.scale = (0.8753, 0.3264, 0.8753)
ob_banner_002.lineart.crease_threshold = 0.0
_m = ob_banner_002.modifiers.new('Subsurf', 'SUBSURF')
_m.uv_smooth = 'PRESERVE_CORNERS'
_m.quality = 2
_m.levels = 2
_m.show_only_control_edges = False
ob_notification_001.parent = ob_banner_002
ob_notification_001.matrix_parent_inverse = Matrix(((1.142, 0.0, 0.0, -0.001398), (0.0, 3.063, 0.0, -4.913), (0.0, 0.0, 1.142, -0.1738), (0.0, 0.0, 0.0, 1.0)))
ob_notification_001.location = (-0.5351, 1.608, 0.2205)
ob_notification_001.scale = (0.1089, 0.1089, 0.1089)
ob_notification_001.delta_location = (0.0, -0.1987, 0.0)
ob_notification_001.lineart.crease_threshold = 0.0
ob_notification_001.material_slots[0].link = 'OBJECT'; ob_notification_001.material_slots[0].material = mat_notification_000
ob_text_012.parent = ob_notification_001
ob_text_012.matrix_parent_inverse = Matrix(((9.183, -2.384e-07, 0.0, 4.913), (1.52e-06, 9.183, 0.0, -12.75), (5.15e-07, 1.192e-07, 9.183, -2.025), (0.0, 0.0, 0.0, 1.0)))
ob_text_012.location = (-0.07819, 1.411, 0.2308)
ob_text_012.scale = (0.396, 0.396, 0.396)
ob_text_012.lineart.crease_threshold = 0.0
ob_text_012.material_slots[0].link = 'OBJECT'; ob_text_012.material_slots[0].material = mat_banner_body_001
ob_text.parent = ob_notification_001
ob_text.matrix_parent_inverse = Matrix(((9.183, -2.384e-07, 0.0, 4.913), (1.52e-06, 9.183, 0.0, -12.75), (5.15e-07, 1.192e-07, 9.183, -2.025), (0.0, 0.0, 0.0, 1.0)))
ob_text.location = (-0.8379, 1.412, 0.2308)
ob_text.scale = (0.6027, 0.6027, 0.6027)
ob_text.lineart.crease_threshold = 0.0
ob_text.material_slots[0].link = 'OBJECT'; ob_text.material_slots[0].material = mat_banner_title_001
ob_text_011.parent = ob_notification_001
ob_text_011.matrix_parent_inverse = Matrix(((9.183, -2.384e-07, 0.0, 4.913), (1.52e-06, 9.183, 0.0, -12.75), (5.15e-07, 1.192e-07, 9.183, -2.025), (0.0, 0.0, 0.0, 1.0)))
ob_text_011.location = (-0.8379, 1.335, 0.2308)
ob_text_011.scale = (0.6027, 0.6027, 0.6027)
ob_text_011.lineart.crease_threshold = 0.0
ob_text_011.material_slots[0].link = 'OBJECT'; ob_text_011.material_slots[0].material = mat_banner_body_001
ob_notification_000.parent = ob_banner_002
ob_notification_000.matrix_parent_inverse = Matrix(((1.142, 0.0, 0.0, -0.001398), (0.0, 3.063, 0.0, -4.913), (0.0, 0.0, 1.142, -0.1738), (0.0, 0.0, 0.0, 1.0)))
ob_notification_000.location = (-0.5351, 1.331, 0.2205)
ob_notification_000.scale = (0.1089, 0.1089, 0.1089)
ob_notification_000.delta_location = (0.0, -0.2, 0.0)
ob_notification_000.lineart.crease_threshold = 0.0
ob_notification_000.material_slots[0].link = 'OBJECT'; ob_notification_000.material_slots[0].material = mat_notification_001
ob_text_015.parent = ob_notification_000
ob_text_015.matrix_parent_inverse = Matrix(((9.183, 0.0, 0.0, 4.913), (0.0, 9.183, 0.0, -10.73), (0.0, -1.192e-07, 9.183, -2.025), (0.0, 0.0, 0.0, 1.0)))
ob_text_015.location = (-0.8379, 1.115, 0.2308)
ob_text_015.scale = (0.6027, 0.6027, 0.6027)
ob_text_015.lineart.crease_threshold = 0.0
ob_text_015.material_slots[0].link = 'OBJECT'; ob_text_015.material_slots[0].material = mat_banner_body_001
ob_text_014.parent = ob_notification_000
ob_text_014.matrix_parent_inverse = Matrix(((9.183, 0.0, 0.0, 4.913), (0.0, 9.183, 0.0, -10.73), (0.0, -1.192e-07, 9.183, -2.025), (0.0, 0.0, 0.0, 1.0)))
ob_text_014.location = (-0.8379, 1.192, 0.2308)
ob_text_014.scale = (0.6027, 0.6027, 0.6027)
ob_text_014.lineart.crease_threshold = 0.0
ob_text_014.material_slots[0].link = 'OBJECT'; ob_text_014.material_slots[0].material = mat_banner_title_001
ob_text_013.parent = ob_notification_000
ob_text_013.matrix_parent_inverse = Matrix(((9.183, 0.0, 0.0, 4.913), (0.0, 9.183, 0.0, -10.73), (0.0, -1.192e-07, 9.183, -2.025), (0.0, 0.0, 0.0, 1.0)))
ob_text_013.location = (-0.07819, 1.191, 0.2308)
ob_text_013.scale = (0.396, 0.396, 0.396)
ob_text_013.lineart.crease_threshold = 0.0
ob_text_013.material_slots[0].link = 'OBJECT'; ob_text_013.material_slots[0].material = mat_banner_body_001
ob_notification_006.parent = ob_banner_002
ob_notification_006.matrix_parent_inverse = Matrix(((1.142, 0.0, 0.0, -0.001398), (0.0, 3.063, 0.0, -4.913), (0.0, 0.0, 1.142, -0.1738), (0.0, 0.0, 0.0, 1.0)))
ob_notification_006.location = (-0.5351, 1.07, 0.2205)
ob_notification_006.scale = (0.1089, 0.1089, 0.1089)
ob_notification_006.delta_location = (0.0, -0.1387, 0.0)
ob_notification_006.lineart.crease_threshold = 0.0
ob_notification_006.material_slots[0].link = 'OBJECT'; ob_notification_006.material_slots[0].material = mat_notification_002
ob_text_018.parent = ob_notification_006
ob_text_018.matrix_parent_inverse = Matrix(((9.183, 4.768e-07, 0.0, 4.913), (0.0, 9.183, 0.0, -8.566), (2.737e-07, 2.384e-07, 9.183, -2.025), (0.0, 0.0, 0.0, 1.0)))
ob_text_018.location = (-0.07819, 0.9477, 0.2308)
ob_text_018.scale = (0.396, 0.396, 0.396)
ob_text_018.lineart.crease_threshold = 0.0
ob_text_018.material_slots[0].link = 'OBJECT'; ob_text_018.material_slots[0].material = mat_banner_body_001
ob_text_017.parent = ob_notification_006
ob_text_017.matrix_parent_inverse = Matrix(((9.183, 4.768e-07, 0.0, 4.913), (0.0, 9.183, 0.0, -8.566), (2.737e-07, 2.384e-07, 9.183, -2.025), (0.0, 0.0, 0.0, 1.0)))
ob_text_017.location = (-0.8379, 0.9493, 0.2308)
ob_text_017.scale = (0.6027, 0.6027, 0.6027)
ob_text_017.lineart.crease_threshold = 0.0
ob_text_017.material_slots[0].link = 'OBJECT'; ob_text_017.material_slots[0].material = mat_banner_title_001
ob_text_016.parent = ob_notification_006
ob_text_016.matrix_parent_inverse = Matrix(((9.183, 4.768e-07, 0.0, 4.913), (0.0, 9.183, 0.0, -8.566), (2.737e-07, 2.384e-07, 9.183, -2.025), (0.0, 0.0, 0.0, 1.0)))
ob_text_016.location = (-0.8379, 0.8723, 0.2308)
ob_text_016.scale = (0.6027, 0.6027, 0.6027)
ob_text_016.lineart.crease_threshold = 0.0
ob_text_016.material_slots[0].link = 'OBJECT'; ob_text_016.material_slots[0].material = mat_banner_body_001
ob_notification_005.parent = ob_banner_002
ob_notification_005.matrix_parent_inverse = Matrix(((1.142, 0.0, 0.0, -0.001398), (0.0, 3.063, 0.0, -4.913), (0.0, 0.0, 1.142, -0.1738), (0.0, 0.0, 0.0, 1.0)))
ob_notification_005.location = (-0.5351, 0.8901, 0.2205)
ob_notification_005.scale = (0.1089, 0.1089, 0.1089)
ob_notification_005.delta_location = (0.0, -0.1987, 0.0)
ob_notification_005.lineart.crease_threshold = 0.0
ob_notification_005.material_slots[0].link = 'OBJECT'; ob_notification_005.material_slots[0].material = mat_notification_003
ob_text_021.parent = ob_notification_005
ob_text_021.matrix_parent_inverse = Matrix(((9.183, 0.0, 0.0, 4.913), (0.0, 9.183, 0.0, -6.337), (0.0, -2.384e-07, 9.183, -2.025), (0.0, 0.0, 0.0, 1.0)))
ob_text_021.location = (-0.8379, 0.6354, 0.2308)
ob_text_021.scale = (0.6027, 0.6027, 0.6027)
ob_text_021.lineart.crease_threshold = 0.0
ob_text_021.material_slots[0].link = 'OBJECT'; ob_text_021.material_slots[0].material = mat_banner_body_001
ob_text_020.parent = ob_notification_005
ob_text_020.matrix_parent_inverse = Matrix(((9.183, 0.0, 0.0, 4.913), (0.0, 9.183, 0.0, -6.337), (0.0, -2.384e-07, 9.183, -2.025), (0.0, 0.0, 0.0, 1.0)))
ob_text_020.location = (-0.8379, 0.7124, 0.2308)
ob_text_020.scale = (0.6027, 0.6027, 0.6027)
ob_text_020.lineart.crease_threshold = 0.0
ob_text_020.material_slots[0].link = 'OBJECT'; ob_text_020.material_slots[0].material = mat_banner_title_001
ob_text_019.parent = ob_notification_005
ob_text_019.matrix_parent_inverse = Matrix(((9.183, 0.0, 0.0, 4.913), (0.0, 9.183, 0.0, -6.337), (0.0, -2.384e-07, 9.183, -2.025), (0.0, 0.0, 0.0, 1.0)))
ob_text_019.location = (-0.07819, 0.7108, 0.2308)
ob_text_019.scale = (0.396, 0.396, 0.396)
ob_text_019.lineart.crease_threshold = 0.0
ob_text_019.material_slots[0].link = 'OBJECT'; ob_text_019.material_slots[0].material = mat_banner_body_001
ob_notification_004.parent = ob_banner_002
ob_notification_004.matrix_parent_inverse = Matrix(((1.142, 0.0, 0.0, -0.001398), (0.0, 3.063, 0.0, -4.913), (0.0, 0.0, 1.142, -0.1738), (0.0, 0.0, 0.0, 1.0)))
ob_notification_004.location = (-0.5351, 0.6447, 0.2205)
ob_notification_004.scale = (0.1089, 0.1089, 0.1089)
ob_notification_004.delta_location = (0.0, -0.1987, 0.0)
ob_notification_004.lineart.crease_threshold = 0.0
ob_notification_004.material_slots[0].link = 'OBJECT'; ob_notification_004.material_slots[0].material = mat_notification_004
ob_text_024.parent = ob_notification_004
ob_text_024.matrix_parent_inverse = Matrix(((9.183, 0.0, 0.0, 4.913), (4.768e-07, 9.183, 0.0, -4.083), (2.384e-07, 0.0, 9.183, -2.025), (0.0, 0.0, 0.0, 1.0)))
ob_text_024.location = (-0.07819, 0.4574, 0.2308)
ob_text_024.scale = (0.396, 0.396, 0.396)
ob_text_024.lineart.crease_threshold = 0.0
ob_text_024.material_slots[0].link = 'OBJECT'; ob_text_024.material_slots[0].material = mat_banner_body_001
ob_text_023.parent = ob_notification_004
ob_text_023.matrix_parent_inverse = Matrix(((9.183, 0.0, 0.0, 4.913), (4.768e-07, 9.183, 0.0, -4.083), (2.384e-07, 0.0, 9.183, -2.025), (0.0, 0.0, 0.0, 1.0)))
ob_text_023.location = (-0.8379, 0.459, 0.2308)
ob_text_023.scale = (0.6027, 0.6027, 0.6027)
ob_text_023.lineart.crease_threshold = 0.0
ob_text_023.material_slots[0].link = 'OBJECT'; ob_text_023.material_slots[0].material = mat_banner_title_001
ob_text_022.parent = ob_notification_004
ob_text_022.matrix_parent_inverse = Matrix(((9.183, 0.0, 0.0, 4.913), (4.768e-07, 9.183, 0.0, -4.083), (2.384e-07, 0.0, 9.183, -2.025), (0.0, 0.0, 0.0, 1.0)))
ob_text_022.location = (-0.8379, 0.382, 0.2308)
ob_text_022.scale = (0.6027, 0.6027, 0.6027)
ob_text_022.lineart.crease_threshold = 0.0
ob_text_022.material_slots[0].link = 'OBJECT'; ob_text_022.material_slots[0].material = mat_banner_body_001
ob_notification_002.parent = ob_banner_002
ob_notification_002.matrix_parent_inverse = Matrix(((1.142, 0.0, 0.0, -0.001398), (0.0, 3.063, 0.0, -4.913), (0.0, 0.0, 1.142, -0.1738), (0.0, 0.0, 0.0, 1.0)))
ob_notification_002.location = (-0.5351, -0.007533, 0.2205)
ob_notification_002.scale = (0.1089, 0.1089, 0.1089)
ob_notification_002.lineart.crease_threshold = 0.0
ob_notification_002.material_slots[0].link = 'OBJECT'; ob_notification_002.material_slots[0].material = mat_notification_006
ob_notification_007.parent = ob_banner_002
ob_notification_007.matrix_parent_inverse = Matrix(((1.142, 0.0, 0.0, -0.001398), (0.0, 3.063, 0.0, -4.913), (0.0, 0.0, 1.142, -0.1738), (0.0, 0.0, 0.0, 1.0)))
ob_notification_007.location = (-0.5351, -0.2575, 0.2205)
ob_notification_007.scale = (0.1089, 0.1089, 0.1089)
ob_notification_007.lineart.crease_threshold = 0.0
ob_notification_007.material_slots[0].link = 'OBJECT'; ob_notification_007.material_slots[0].material = mat_notification_007
ob_notification_008.parent = ob_banner_002
ob_notification_008.matrix_parent_inverse = Matrix(((1.142, 0.0, 0.0, -0.001398), (0.0, 3.063, 0.0, -4.913), (0.0, 0.0, 1.142, -0.1738), (0.0, 0.0, 0.0, 1.0)))
ob_notification_008.location = (-0.5351, -0.6977, 0.2205)
ob_notification_008.scale = (0.1089, 0.1089, 0.1089)
ob_notification_008.lineart.crease_threshold = 0.0
ob_notification_008.material_slots[0].link = 'OBJECT'; ob_notification_008.material_slots[0].material = mat_notification_008
ob_text_010.parent = ob_banner_002
ob_text_010.matrix_parent_inverse = Matrix(((1.142, 0.0, 0.0, -0.001398), (0.0, 3.063, 0.0, -4.87), (0.0, 7.451e-09, 1.142, -0.1738), (0.0, 0.0, 0.0, 1.0)))
ob_text_010.location = (-0.7435, -0.5238, 0.1644)
ob_text_010.rotation_euler = (-2.388e-07, 1.213e-17, -1.019e-10)
ob_text_010.scale = (0.1094, 0.09971, 0.1094)
ob_text_010.lineart.crease_threshold = 0.0
ob_text_009.parent = ob_banner_002
ob_text_009.matrix_parent_inverse = Matrix(((1.142, 0.0, 0.0, -0.001398), (0.0, 3.063, 0.0, -4.87), (0.0, 7.451e-09, 1.142, -0.1738), (0.0, 0.0, 0.0, 1.0)))
ob_text_009.location = (-0.7435, 0.1706, 0.1644)
ob_text_009.rotation_euler = (-2.388e-07, 1.213e-17, -1.019e-10)
ob_text_009.scale = (0.1094, 0.09971, 0.1094)
ob_text_009.lineart.crease_threshold = 0.0
ob_calendar.parent = ob_banner_002
ob_calendar.matrix_parent_inverse = Matrix(((1.142, 0.0, 0.0, -0.001398), (0.0, 3.063, 0.0, -4.913), (0.0, 0.0, 1.142, -0.1738), (0.0, 0.0, 0.0, 1.0)))
ob_calendar.location = (0.534, 0.8506, 0.169)
ob_calendar.scale = (0.7706, 0.7706, 0.7706)
ob_calendar.lineart.crease_threshold = 0.0
ob_text_005.parent = ob_banner_002
ob_text_005.matrix_parent_inverse = Matrix(((1.142, 0.0, 0.0, -0.001398), (0.0, 3.063, 0.0, -4.87), (0.0, 7.451e-09, 1.142, -0.1738), (0.0, 0.0, 0.0, 1.0)))
ob_text_005.location = (0.07153, 1.439, 0.1644)
ob_text_005.rotation_euler = (-2.388e-07, 1.213e-17, -1.019e-10)
ob_text_005.scale = (0.1094, 0.09971, 0.1094)
ob_text_005.lineart.crease_threshold = 0.0
ob_text_004.parent = ob_banner_002
ob_text_004.matrix_parent_inverse = Matrix(((1.142, 0.0, 0.0, -0.001398), (0.0, 3.063, 0.0, -4.87), (0.0, 7.451e-09, 1.142, -0.1738), (0.0, 0.0, 0.0, 1.0)))
ob_text_004.location = (0.07153, 1.565, 0.1644)
ob_text_004.rotation_euler = (-2.388e-07, 1.213e-17, -1.019e-10)
ob_text_004.scale = (0.1094, 0.09971, 0.1094)
ob_text_004.lineart.crease_threshold = 0.0
ob_closebutton.parent = ob_banner_002
ob_closebutton.matrix_parent_inverse = Matrix(((1.142, 0.0, 0.0, -0.001398), (0.0, 3.063, 0.0, -4.87), (0.0, 7.451e-09, 1.142, -0.1738), (0.0, 0.0, 0.0, 1.0)))
ob_closebutton.location = (-0.0439, 1.569, 0.1914)
ob_closebutton.scale = (9.264, 9.264, 9.264)
ob_closebutton.lineart.crease_threshold = 0.0
ob_text_003.parent = ob_banner_002
ob_text_003.matrix_parent_inverse = Matrix(((1.142, 0.0, 0.0, -0.001398), (0.0, 3.063, 0.0, -4.87), (0.0, 7.451e-09, 1.142, -0.1738), (0.0, 0.0, 0.0, 1.0)))
ob_text_003.location = (-0.7435, 1.572, 0.1644)
ob_text_003.rotation_euler = (-2.388e-07, 1.213e-17, -1.019e-10)
ob_text_003.scale = (0.1094, 0.09971, 0.1094)
ob_text_003.lineart.crease_threshold = 0.0
ob_banner_001.location = (0.004103, 2.381, 0.0085)
ob_banner_001.scale = (0.8753, 0.3264, 0.8753)
ob_banner_001.lineart.crease_threshold = 0.0
_m = ob_banner_001.modifiers.new('Subsurf', 'SUBSURF')
_m.uv_smooth = 'PRESERVE_CORNERS'
_m.quality = 2
_m.levels = 2
_m.show_only_control_edges = False
ob_bannerbutton_003.parent = ob_banner_001
ob_bannerbutton_003.matrix_parent_inverse = Matrix(((1.142, -2.328e-10, 0.0, -0.004687), (0.0, 3.063, 0.0, -4.868), (0.0, -1.863e-09, 1.142, -0.03015), (0.0, 0.0, 0.0, 1.0)))
ob_bannerbutton_003.location = (0.004103, 1.383, 0.0085)
ob_bannerbutton_003.scale = (0.8753, 0.3264, 0.8753)
ob_bannerbutton_003.lineart.crease_threshold = 0.0
_m = ob_bannerbutton_003.modifiers.new('Subsurf', 'SUBSURF')
_m.uv_smooth = 'PRESERVE_CORNERS'
_m.quality = 2
_m.levels = 2
_m.show_only_control_edges = False
ob_text_000.parent = ob_bannerbutton_003
ob_text_000.matrix_parent_inverse = Matrix(((1.142, 4.657e-10, 0.0, -0.004687), (0.0, 3.063, 0.0, -4.238), (0.0, 9.313e-10, 1.142, 0.01073), (0.0, 0.0, 0.0, 1.0)))
ob_text_000.location = (0.6518, 1.349, 0.006236)
ob_text_000.rotation_euler = (-2.384e-07, 0.0, 0.0)
ob_text_000.scale = (0.1094, 0.09971, 0.1094)
ob_text_000.lineart.crease_threshold = 0.0
ob_plane_000.parent = ob_bannerbutton_003
ob_plane_000.matrix_parent_inverse = Matrix(((1.142, 4.657e-10, 0.0, -0.004687), (0.0, 3.063, 0.0, -4.238), (0.0, 9.313e-10, 1.142, 0.01073), (0.0, 0.0, 0.0, 1.0)))
ob_plane_000.location = (0.0005944, 1.404, -0.005355)
ob_plane_000.scale = (0.00541, 0.1875, 0.1875)
ob_plane_000.lineart.crease_threshold = 0.0
ob_text_001.parent = ob_bannerbutton_003
ob_text_001.matrix_parent_inverse = Matrix(((1.142, 4.657e-10, 0.0, -0.004687), (0.0, 3.063, 0.0, -4.238), (0.0, 9.313e-10, 1.142, 0.01073), (0.0, 0.0, 0.0, 1.0)))
ob_text_001.location = (-0.161, 1.349, 0.006236)
ob_text_001.rotation_euler = (-2.384e-07, 0.0, 0.0)
ob_text_001.scale = (0.1094, 0.09971, 0.1094)
ob_text_001.lineart.crease_threshold = 0.0
ob_clocks_001.parent = ob_banner_001
ob_clocks_001.matrix_parent_inverse = Matrix(((1.142, 0.0, 0.0, -0.004687), (0.0, 3.063, 0.0, -4.768), (0.0, 1.49e-08, 1.142, -0.3123), (0.0, 0.0, 0.0, 1.0)))
ob_clocks_001.location = (-0.6886, 1.552, 0.2943)
ob_clocks_001.scale = (0.1674, 0.1674, 0.1674)
ob_clocks_001.lineart.crease_threshold = 0.0
ob_text_002.parent = ob_banner_001
ob_text_002.matrix_parent_inverse = Matrix(((1.142, 0.0, 0.0, -0.004687), (0.0, 3.063, 0.0, -4.768), (0.0, 1.49e-08, 1.142, -0.3123), (0.0, 0.0, 0.0, 1.0)))
ob_text_002.location = (-0.293, 1.541, 0.3658)
ob_text_002.rotation_euler = (-2.384e-07, 0.0, 0.0)
ob_text_002.scale = (0.1094, 0.09971, 0.1094)
ob_text_002.lineart.crease_threshold = 0.0
ob_text_006.parent = ob_text_002
ob_text_006.matrix_parent_inverse = Matrix(((9.138, 1.192e-07, -2.842e-14, 2.774), (-4.45e-06, 10.03, -2.391e-06, -18.67), (-5.644e-07, 2.205e-06, 9.138, -1.225), (0.0, 0.0, 0.0, 1.0)))
ob_text_006.location = (-0.2983, 1.946, 0.1341)
ob_text_006.rotation_euler = (-2.384e-07, -0.0, 0.0)
ob_text_006.scale = (0.1094, 0.09971, 0.1094)
ob_text_006.lineart.crease_threshold = 0.0
ob_curve_001.location = (-1.114, 1.839, 0.05672)
ob_curve_001.rotation_euler = (0.0, -0.0, 41.35)
ob_curve_001.scale = (16.58, 16.58, 16.58)
ob_curve_001.hide_viewport = True
ob_curve_001.hide_render = True
ob_curve_001.lineart.crease_threshold = 0.0
ob_text_007.location = (-1.927, 1.819, 0.159)
ob_text_007.scale = (0.1094, 0.1094, 0.1094)
ob_text_007.hide_viewport = True
ob_text_007.hide_render = True
ob_text_007.lineart.crease_threshold = 0.0
ob_plane_001.parent = ob_text_007
ob_plane_001.matrix_parent_inverse = Matrix(((9.138, 0.0, 0.0, 17.13), (0.0, 9.138, 0.0, -16.63), (0.0, 0.0, 9.138, -1.453), (0.0, 0.0, 0.0, 1.0)))
ob_plane_001.location = (-1.142, 1.857, 0.1341)
ob_plane_001.rotation_euler = (0.0, -0.0, -0.7854)
ob_plane_001.scale = (0.01463, 0.01463, 0.01463)
ob_plane_001.hide_viewport = True
ob_plane_001.hide_render = True
ob_plane_001.lineart.crease_threshold = 0.0
ob_plane_002.parent = ob_text_007
ob_plane_002.matrix_parent_inverse = Matrix(((9.138, 0.0, 0.0, 17.13), (0.0, 9.138, 0.0, -16.63), (0.0, 0.0, 9.138, -1.453), (0.0, 0.0, 0.0, 1.0)))
ob_plane_002.location = (-1.969, 1.848, 0.1341)
ob_plane_002.scale = (0.1, 0.1, 0.1)
ob_plane_002.hide_viewport = True
ob_plane_002.hide_render = True
ob_plane_002.lineart.crease_threshold = 0.0
ob_text_008.location = (0.006367, 1.819, 0.1925)
ob_text_008.scale = (0.1094, 0.1094, 0.1094)
ob_text_008.lineart.crease_threshold = 0.0
ob_plane_003.location = (-0.002849, 1.829, 0.1541)
ob_plane_003.scale = (0.1944, 0.1944, 0.1944)
ob_plane_003.lineart.crease_threshold = 0.0
ob_cursor_000.location = (-0.021, 1.851, 0.2838)
ob_cursor_000.scale = (2.324, 2.324, 2.324)
ob_cursor_000.lineart.crease_threshold = 0.0
ob_plane_008.location = (0.0, 0.0, -0.01905)
ob_plane_008.scale = (2.993, 2.993, 2.993)
ob_plane_008.lineart.crease_threshold = 0.0
ob_camera_001.location = (0.0, 0.0, 5.604)
ob_camera_001.lineart.crease_threshold = 0.0

# ---- collection membership
col_collection_1_001.objects.link(ob_selected_top_bar_time)
col_collection_1_001.objects.link(ob_alpha_control)
col_collection_1_001.objects.link(ob_alpha)
col_collection_1_001.objects.link(ob_banner_002)
col_collection_1_001.objects.link(ob_notification_001)
col_collection_1_001.objects.link(ob_text_012)
col_collection_1_001.objects.link(ob_text)
col_collection_1_001.objects.link(ob_text_011)
col_collection_1_001.objects.link(ob_notification_000)
col_collection_1_001.objects.link(ob_text_015)
col_collection_1_001.objects.link(ob_text_014)
col_collection_1_001.objects.link(ob_text_013)
col_collection_1_001.objects.link(ob_notification_006)
col_collection_1_001.objects.link(ob_text_018)
col_collection_1_001.objects.link(ob_text_017)
col_collection_1_001.objects.link(ob_text_016)
col_collection_1_001.objects.link(ob_notification_005)
col_collection_1_001.objects.link(ob_text_021)
col_collection_1_001.objects.link(ob_text_020)
col_collection_1_001.objects.link(ob_text_019)
col_collection_1_001.objects.link(ob_notification_004)
col_collection_1_001.objects.link(ob_text_024)
col_collection_1_001.objects.link(ob_text_023)
col_collection_1_001.objects.link(ob_text_022)
col_collection_1_001.objects.link(ob_notification_002)
col_collection_1_001.objects.link(ob_notification_007)
col_collection_1_001.objects.link(ob_notification_008)
col_collection_1_001.objects.link(ob_text_010)
col_collection_1_001.objects.link(ob_text_009)
col_collection_1_001.objects.link(ob_calendar)
col_collection_1_001.objects.link(ob_text_005)
col_collection_1_001.objects.link(ob_text_004)
col_collection_1_001.objects.link(ob_closebutton)
col_collection_1_001.objects.link(ob_text_003)
col_collection_1_001.objects.link(ob_banner_001)
col_collection_1_001.objects.link(ob_bannerbutton_003)
col_collection_1_001.objects.link(ob_text_000)
col_collection_1_001.objects.link(ob_plane_000)
col_collection_1_001.objects.link(ob_text_001)
col_collection_1_001.objects.link(ob_clocks_001)
col_collection_1_001.objects.link(ob_text_002)
col_collection_1_001.objects.link(ob_text_006)
col_collection_1_001.objects.link(ob_curve_001)
col_collection_1_001.objects.link(ob_text_007)
col_collection_1_001.objects.link(ob_plane_001)
col_collection_1_001.objects.link(ob_plane_002)
col_collection_1_001.objects.link(ob_text_008)
col_collection_1_001.objects.link(ob_plane_003)
col_collection_1_001.objects.link(ob_cursor_000)
col_collection_1_001.objects.link(ob_plane_008)
col_collection_1_001.objects.link(ob_camera_001)
col_collection_2_001.objects.link(ob_closebutton)
col_collection_2_001.objects.link(ob_curve_001)
col_collection_3_001.objects.link(ob_closebutton)
col_collection_3_001.objects.link(ob_curve_001)
col_collection_4_001.objects.link(ob_closebutton)
col_collection_4_001.objects.link(ob_curve_001)
col_collection_5_001.objects.link(ob_closebutton)
col_collection_5_001.objects.link(ob_curve_001)
col_collection_6_001.objects.link(ob_closebutton)
col_collection_6_001.objects.link(ob_curve_001)
col_collection_7_001.objects.link(ob_closebutton)
col_collection_7_001.objects.link(ob_curve_001)
col_collection_8_001.objects.link(ob_closebutton)
col_collection_8_001.objects.link(ob_curve_001)
col_collection_9_001.objects.link(ob_closebutton)
col_collection_9_001.objects.link(ob_curve_001)
col_collection_10_001.objects.link(ob_closebutton)
col_collection_10_001.objects.link(ob_curve_001)
col_collection_11_001.objects.link(ob_closebutton)
col_collection_11_001.objects.link(ob_curve_001)
col_collection_12_001.objects.link(ob_closebutton)
col_collection_12_001.objects.link(ob_curve_001)
col_collection_13_001.objects.link(ob_closebutton)
col_collection_13_001.objects.link(ob_curve_001)
col_collection_14_001.objects.link(ob_closebutton)
col_collection_14_001.objects.link(ob_curve_001)
col_collection_15_001.objects.link(ob_closebutton)
col_collection_15_001.objects.link(ob_curve_001)
col_collection_16_001.objects.link(ob_closebutton)
col_collection_16_001.objects.link(ob_curve_001)
col_collection_17_001.objects.link(ob_closebutton)
col_collection_17_001.objects.link(ob_curve_001)
col_collection_18_001.objects.link(ob_closebutton)
col_collection_18_001.objects.link(ob_curve_001)
col_collection_19_001.objects.link(ob_closebutton)
col_collection_19_001.objects.link(ob_curve_001)
col_collection_20_001.objects.link(ob_closebutton)
col_collection_20_001.objects.link(ob_curve_001)

# ---- scene / render settings (as saved in the file)
scene.camera = ob_camera_001
scene.frame_start = 1; scene.frame_end = 180; scene.frame_set(169)
scene.render.engine = 'CYCLES'
scene.render.image_settings.file_format = 'FFMPEG'
scene.render.image_settings.color_mode = 'RGB'
scene.render.image_settings.compression = 100
scene.render.resolution_x = 1024
scene.render.resolution_y = 768
scene.render.pixel_aspect_x = 100.0
scene.render.pixel_aspect_y = 100.0
scene.render.use_motion_blur = True
scene.render.motion_blur_shutter = 1.0
scene.render.border_max_x = 0.9989
scene.render.border_max_y = 0.9984
scene.render.bake_margin = 2
scene.render.bake_bias = 0.0
scene.render.use_stamp_render_time = False
scene.render.stamp_font_size = 8
scene.cycles.use_denoising = False
scene.cycles.samples = 20
scene.cycles.sampling_pattern = 'TABULATED_SOBOL'
scene.cycles.light_sampling_threshold = 0.0
scene.cycles.use_adaptive_sampling = False
scene.cycles.use_light_tree = False
scene.cycles.caustics_reflective = False
scene.cycles.caustics_refractive = False
scene.cycles.blur_glossy = 0.37
scene.cycles.max_bounces = 8
scene.cycles.diffuse_bounces = 0
scene.cycles.glossy_bounces = 1
scene.cycles.transmission_bounces = 2
scene.cycles.volume_bounces = 1
scene.cycles.pixel_filter_type = 'GAUSSIAN'
scene.cycles.seed = 154
scene.cycles.sample_clamp_indirect = 0.0
scene.view_settings.view_transform = 'Standard'
bpy.context.view_layer.update()
